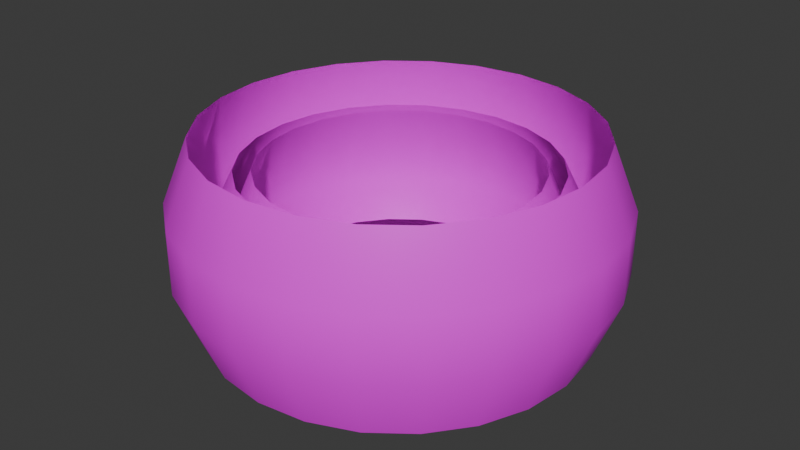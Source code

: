 # Source: test_wheel_effects.blend  (saved by Blender 4.0.36; exported with 4.5.12 LTS)
import bpy
from mathutils import Matrix  # noqa: F401  (used for matrix-valued properties, if any)

bpy.ops.wm.read_factory_settings(use_empty=True)
scene = bpy.context.scene
scene.name = 'Scene'

# ---- collections
col_wheel = bpy.data.collections.new('Wheel'); scene.collection.children.link(col_wheel)
col_effects = bpy.data.collections.new('Effects'); scene.collection.children.link(col_effects)

# ---- images (referenced by path relative to the original .blend; pixels are not part of the script)
import os
ASSET_DIR = os.environ.get("B2B_ASSET_DIR", "")  # directory of the original .blend (textures are referenced by path, not embedded)
HERE = os.path.dirname(os.path.abspath(__file__))  # packed textures are extracted next to this script under _unpacked/

def load_image(name, relpath, width, height, colorspace="sRGB"):
    """Load a texture the original file referenced (path relative to the .blend, or extracted next to this script)."""
    p = next((c for c in (os.path.join(HERE, relpath), os.path.join(ASSET_DIR, relpath)) if relpath and os.path.exists(c)), "")
    if p:
        img = bpy.data.images.load(p, check_existing=True)
        img.name = name
    else:  # same state as the original file: an image datablock whose file is absent (Cycles renders it pink)
        img = bpy.data.images.new(name, width, height)
        img.source = "FILE"
        img.filepath = "//" + (relpath or name)
    img.colorspace_settings.name = colorspace
    return img
img_test_lightning_condensed_png = load_image('test_lightning_condensed.png', 'test_lightning_condensed.png', 1024, 1024, 'sRGB')
img_wheel_shell_bonus_lines_png = load_image('wheel_shell_bonus_lines.png', 'wheel_shell_bonus_lines.png', 1024, 1024, 'sRGB')
img_wheel_shell_bonus_clouds_png = load_image('wheel_shell_bonus_clouds.png', 'wheel_shell_bonus_clouds.png', 1024, 1024, 'sRGB')

# ---- materials (node trees are filled in below, after node groups)
mat_mat_wheel_rubber = bpy.data.materials.new('mat_wheel_rubber')
mat_mat_wheel_rubber.use_transparent_shadow = False
mat_mat_wheel_metal_dark = bpy.data.materials.new('mat_wheel_metal_dark')
mat_mat_wheel_metal_dark.use_transparent_shadow = False
mat_mat_metal_wheel_light = bpy.data.materials.new('mat_metal_wheel_light')
mat_mat_metal_wheel_light.use_transparent_shadow = False
mat_mat_wheel_lightning = bpy.data.materials.new('mat_wheel_lightning')
mat_mat_wheel_lightning.surface_render_method = 'BLENDED'
mat_mat_wheel_lightning.blend_method = 'BLEND'
mat_mat_wheel_lightning.use_backface_culling = True
mat_mat_wheel_lightning.use_transparent_shadow = False
mat_mat_wheel_lightning_lines = bpy.data.materials.new('mat_wheel_lightning_lines')
mat_mat_wheel_lightning_lines.surface_render_method = 'BLENDED'
mat_mat_wheel_lightning_lines.blend_method = 'BLEND'
mat_mat_wheel_lightning_lines.use_backface_culling = True
mat_mat_wheel_lightning_lines.use_transparent_shadow = False
mat_mat_wheel_lightning_clouds = bpy.data.materials.new('mat_wheel_lightning_clouds')
mat_mat_wheel_lightning_clouds.surface_render_method = 'BLENDED'
mat_mat_wheel_lightning_clouds.blend_method = 'BLEND'
mat_mat_wheel_lightning_clouds.use_backface_culling = True
mat_mat_wheel_lightning_clouds.use_transparent_shadow = False

# ---- node groups
ng_auto_smooth = bpy.data.node_groups.new('Auto Smooth', 'GeometryNodeTree')
_s = ng_auto_smooth.interface.new_socket(name='Geometry', in_out='OUTPUT', socket_type='NodeSocketGeometry')
_s = ng_auto_smooth.interface.new_socket(name='Geometry', in_out='INPUT', socket_type='NodeSocketGeometry')
_s = ng_auto_smooth.interface.new_socket(name='Angle', in_out='INPUT', socket_type='NodeSocketFloat')
_s.subtype = 'ANGLE'
_s.min_value = 0.0
_s.max_value = 3.142
ng_auto_smooth.is_modifier = True
_N = ng_auto_smooth.nodes; _L = ng_auto_smooth.links
n0 = _N.new('NodeGroupOutput'); n0.name = 'Group Output'; n0.location = (480, -100)
n1 = _N.new('NodeGroupInput'); n1.name = 'Group Input'; n1.location = (-420, -300)
n2 = _N.new('NodeGroupInput'); n2.name = 'Group Input.001'; n2.location = (-60, -100)
n3 = _N.new('GeometryNodeSetShadeSmooth'); n3.name = 'Set Shade Smooth'; n3.location = (120, -100)
n3.domain = 'EDGE'
n4 = _N.new('GeometryNodeSetShadeSmooth'); n4.name = 'Set Shade Smooth.001'; n4.location = (300, -100)
n5 = _N.new('GeometryNodeInputMeshEdgeAngle'); n5.name = 'Edge Angle'; n5.location = (-420, -220)
n6 = _N.new('GeometryNodeInputEdgeSmooth'); n6.name = 'Is Edge Smooth'; n6.location = (-60, -160)
n7 = _N.new('GeometryNodeInputShadeSmooth'); n7.name = 'Is Face Smooth'; n7.location = (-240, -340)
n8 = _N.new('FunctionNodeBooleanMath'); n8.name = 'Boolean Math'; n8.location = (-60, -220)
n9 = _N.new('FunctionNodeCompare'); n9.name = 'Compare'; n9.location = (-240, -180)
n9.operation = 'LESS_EQUAL'
_L.new(n5.outputs[0], n9.inputs[0])
_L.new(n4.outputs[0], n0.inputs[0])
_L.new(n1.outputs[1], n9.inputs[1])
_L.new(n9.outputs[0], n8.inputs[0])
_L.new(n7.outputs[0], n8.inputs[1])
_L.new(n2.outputs[0], n3.inputs[0])
_L.new(n6.outputs[0], n3.inputs[1])
_L.new(n3.outputs[0], n4.inputs[0])
_L.new(n8.outputs[0], n3.inputs[2])
n0.is_active_output = True

# ---- material node trees
mat_mat_wheel_rubber.use_nodes = True; mat_mat_wheel_rubber.node_tree.nodes.clear()
_N = mat_mat_wheel_rubber.node_tree.nodes; _L = mat_mat_wheel_rubber.node_tree.links
n0 = _N.new('ShaderNodeBsdfPrincipled'); n0.name = 'Principled BSDF'; n0.location = (10, 300)
n0.inputs[0].default_value = (0.0, 0.0, 0.008358, 1.0)
n0.inputs[3].default_value = 1.45
n1 = _N.new('ShaderNodeOutputMaterial'); n1.name = 'Material Output'; n1.location = (300, 300)
_L.new(n0.outputs[0], n1.inputs[0])
n1.is_active_output = True
mat_mat_wheel_metal_dark.use_nodes = True; mat_mat_wheel_metal_dark.node_tree.nodes.clear()
_N = mat_mat_wheel_metal_dark.node_tree.nodes; _L = mat_mat_wheel_metal_dark.node_tree.links
n0 = _N.new('ShaderNodeBsdfPrincipled'); n0.name = 'Principled BSDF'; n0.location = (10, 300)
n0.inputs[0].default_value = (0.1021, 0.04653, 0.01361, 1.0)
n0.inputs[3].default_value = 1.45
n1 = _N.new('ShaderNodeOutputMaterial'); n1.name = 'Material Output'; n1.location = (300, 300)
_L.new(n0.outputs[0], n1.inputs[0])
n1.is_active_output = True
mat_mat_metal_wheel_light.use_nodes = True; mat_mat_metal_wheel_light.node_tree.nodes.clear()
_N = mat_mat_metal_wheel_light.node_tree.nodes; _L = mat_mat_metal_wheel_light.node_tree.links
n0 = _N.new('ShaderNodeBsdfPrincipled'); n0.name = 'Principled BSDF'; n0.location = (10, 300)
n0.inputs[0].default_value = (0.1802, 0.1209, 0.08481, 1.0)
n0.inputs[3].default_value = 1.45
n1 = _N.new('ShaderNodeOutputMaterial'); n1.name = 'Material Output'; n1.location = (300, 300)
_L.new(n0.outputs[0], n1.inputs[0])
n1.is_active_output = True
mat_mat_wheel_lightning.use_nodes = True; mat_mat_wheel_lightning.node_tree.nodes.clear()
_N = mat_mat_wheel_lightning.node_tree.nodes; _L = mat_mat_wheel_lightning.node_tree.links
n0 = _N.new('ShaderNodeBsdfPrincipled'); n0.name = 'Principled BSDF'; n0.location = (10, 300)
n0.inputs[3].default_value = 1.45
n1 = _N.new('ShaderNodeOutputMaterial'); n1.name = 'Material Output'; n1.location = (300, 300)
n2 = _N.new('ShaderNodeTexImage'); n2.name = 'Image Texture'; n2.location = (-358, 193)
n2.image = img_test_lightning_condensed_png
_L.new(n0.outputs[0], n1.inputs[0])
_L.new(n2.outputs[0], n0.inputs[0])
_L.new(n2.outputs[1], n0.inputs[4])
n1.is_active_output = True
mat_mat_wheel_lightning_lines.use_nodes = True; mat_mat_wheel_lightning_lines.node_tree.nodes.clear()
_N = mat_mat_wheel_lightning_lines.node_tree.nodes; _L = mat_mat_wheel_lightning_lines.node_tree.links
n0 = _N.new('ShaderNodeBsdfPrincipled'); n0.name = 'Principled BSDF'; n0.location = (10, 300)
n0.inputs[3].default_value = 1.45
n1 = _N.new('ShaderNodeOutputMaterial'); n1.name = 'Material Output'; n1.location = (300, 300)
n2 = _N.new('ShaderNodeTexImage'); n2.name = 'Image Texture'; n2.location = (-358, 193)
n2.image = img_wheel_shell_bonus_lines_png
_L.new(n0.outputs[0], n1.inputs[0])
_L.new(n2.outputs[0], n0.inputs[0])
_L.new(n2.outputs[1], n0.inputs[4])
n1.is_active_output = True
mat_mat_wheel_lightning_clouds.use_nodes = True; mat_mat_wheel_lightning_clouds.node_tree.nodes.clear()
_N = mat_mat_wheel_lightning_clouds.node_tree.nodes; _L = mat_mat_wheel_lightning_clouds.node_tree.links
n0 = _N.new('ShaderNodeBsdfPrincipled'); n0.name = 'Principled BSDF'; n0.location = (10, 300)
n0.inputs[3].default_value = 1.45
n1 = _N.new('ShaderNodeOutputMaterial'); n1.name = 'Material Output'; n1.location = (300, 300)
n2 = _N.new('ShaderNodeTexImage'); n2.name = 'Image Texture'; n2.location = (-358, 193)
n2.image = img_wheel_shell_bonus_clouds_png
_L.new(n0.outputs[0], n1.inputs[0])
_L.new(n2.outputs[0], n0.inputs[0])
_L.new(n2.outputs[1], n0.inputs[4])
n1.is_active_output = True

# ---- world
world_world = bpy.data.worlds.new('World'); scene.world = world_world
world_world.use_nodes = True; world_world.node_tree.nodes.clear()
_N = world_world.node_tree.nodes; _L = world_world.node_tree.links
n0 = _N.new('ShaderNodeOutputWorld'); n0.name = 'World Output'; n0.location = (300, 300)
n1 = _N.new('ShaderNodeBackground'); n1.name = 'Background'; n1.location = (10, 300)
n1.inputs[0].default_value = (0.05088, 0.05088, 0.05088, 1.0)
_L.new(n1.outputs[0], n0.inputs[0])
n0.is_active_output = True
world_world.color = (0.05088, 0.05088, 0.05088)
world_world.use_sun_shadow = False
world_world.sun_shadow_jitter_overblur = 0.0

# ---- meshes
me_cylinder_001 = bpy.data.meshes.new('Cylinder.001')
me_cylinder_001.from_pydata([(0.0, 1.0, -0.35), (0.0, 1.0, 0.35), (0.2588, 0.9659, -0.35), (0.2588, 0.9659, 0.35), (0.5, 0.866, -0.35), (0.5, 0.866, 0.35), (0.7071, 0.7071, -0.35), (0.7071, 0.7071, 0.35), (0.866, 0.5, -0.35), (0.866, 0.5, 0.35), (0.9659, 0.2588, -0.35), (0.9659, 0.2588, 0.35), (1.0, 0.0, -0.35), (1.0, 0.0, 0.35), (0.9659, -0.2588, -0.35), (0.9659, -0.2588, 0.35), (0.866, -0.5, -0.35), (0.866, -0.5, 0.35), (0.7071, -0.7071, -0.35), (0.7071, -0.7071, 0.35), (0.5, -0.866, -0.35), (0.5, -0.866, 0.35), (0.2588, -0.9659, -0.35), (0.2588, -0.9659, 0.35), (0.0, -1.0, -0.35), (0.0, -1.0, 0.35), (-0.2588, -0.9659, -0.35), (-0.2588, -0.9659, 0.35), (-0.5, -0.866, -0.35), (-0.5, -0.866, 0.35), (-0.7071, -0.7071, -0.35), (-0.7071, -0.7071, 0.35), (-0.866, -0.5, -0.35), (-0.866, -0.5, 0.35), (-0.9659, -0.2588, -0.35), (-0.9659, -0.2588, 0.35), (-1.0, 0.0, -0.35), (-1.0, 0.0, 0.35), (-0.9659, 0.2588, -0.35), (-0.9659, 0.2588, 0.35), (-0.866, 0.5, -0.35), (-0.866, 0.5, 0.35), (-0.7071, 0.7071, -0.35), (-0.7071, 0.7071, 0.35), (-0.5, 0.866, -0.35), (-0.5, 0.866, 0.35), (-0.2588, 0.9659, -0.35), (-0.2588, 0.9659, 0.35), (0.01566, 1.119, -0.03987), (0.0, 1.0, -0.35), (0.01356, 1.103, -0.1949), (0.007832, 1.059, -0.3085), (0.2588, 0.9659, -0.35), (0.2745, 1.085, -0.03987), (0.2667, 1.025, -0.3085), (0.2724, 1.069, -0.1949), (0.2745, 1.085, 0.03987), (0.2588, 0.9659, 0.35), (0.2724, 1.069, 0.1949), (0.2667, 1.025, 0.3085), (0.0, 1.0, 0.35), (0.01566, 1.119, 0.03987), (0.007832, 1.059, 0.3085), (0.01356, 1.103, 0.1949), (0.5731, 0.9612, -0.03987), (0.5, 0.866, -0.35), (0.5633, 0.9485, -0.1949), (0.5365, 0.9136, -0.3085), (0.7071, 0.7071, -0.35), (0.7802, 0.8023, -0.03987), (0.7436, 0.7547, -0.3085), (0.7704, 0.7896, -0.1949), (0.7802, 0.8023, 0.03987), (0.7071, 0.7071, 0.35), (0.7704, 0.7896, 0.1949), (0.7436, 0.7547, 0.3085), (0.5, 0.866, 0.35), (0.5731, 0.9612, 0.03987), (0.5365, 0.9136, 0.3085), (0.5633, 0.9485, 0.1949), (0.9769, 0.5459, -0.03987), (0.866, 0.5, -0.35), (0.962, 0.5398, -0.1949), (0.9215, 0.523, -0.3085), (0.9659, 0.2588, -0.35), (1.077, 0.3047, -0.03987), (1.021, 0.2818, -0.3085), (1.062, 0.2986, -0.1949), (1.077, 0.3047, 0.03987), (0.9659, 0.2588, 0.35), (1.062, 0.2986, 0.1949), (1.021, 0.2818, 0.3085), (0.866, 0.5, 0.35), (0.9769, 0.5459, 0.03987), (0.9215, 0.523, 0.3085), (0.962, 0.5398, 0.1949), (1.119, -0.01566, -0.03987), (1.0, 0.0, -0.35), (1.103, -0.01356, -0.1949), (1.059, -0.007832, -0.3085), (0.9659, -0.2588, -0.35), (1.085, -0.2745, -0.03987), (1.025, -0.2667, -0.3085), (1.069, -0.2724, -0.1949), (1.085, -0.2745, 0.03987), (0.9659, -0.2588, 0.35), (1.069, -0.2724, 0.1949), (1.025, -0.2667, 0.3085), (1.0, 0.0, 0.35), (1.119, -0.01566, 0.03987), (1.059, -0.007832, 0.3085), (1.103, -0.01356, 0.1949), (0.9612, -0.5731, -0.03987), (0.866, -0.5, -0.35), (0.9485, -0.5633, -0.1949), (0.9136, -0.5365, -0.3085), (0.7071, -0.7071, -0.35), (0.8023, -0.7802, -0.03987), (0.7547, -0.7436, -0.3085), (0.7896, -0.7704, -0.1949), (0.8023, -0.7802, 0.03987), (0.7071, -0.7071, 0.35), (0.7896, -0.7704, 0.1949), (0.7547, -0.7436, 0.3085), (0.866, -0.5, 0.35), (0.9612, -0.5731, 0.03987), (0.9136, -0.5365, 0.3085), (0.9485, -0.5633, 0.1949), (0.5459, -0.9769, -0.03987), (0.5, -0.866, -0.35), (0.5398, -0.962, -0.1949), (0.523, -0.9215, -0.3085), (0.2588, -0.9659, -0.35), (0.3047, -1.077, -0.03987), (0.2818, -1.021, -0.3085), (0.2986, -1.062, -0.1949), (0.3047, -1.077, 0.03987), (0.2588, -0.9659, 0.35), (0.2986, -1.062, 0.1949), (0.2818, -1.021, 0.3085), (0.5, -0.866, 0.35), (0.5459, -0.9769, 0.03987), (0.523, -0.9215, 0.3085), (0.5398, -0.962, 0.1949), (-0.01566, -1.119, -0.03987), (0.0, -1.0, -0.35), (-0.01356, -1.103, -0.1949), (-0.007832, -1.059, -0.3085), (-0.2588, -0.9659, -0.35), (-0.2745, -1.085, -0.03987), (-0.2667, -1.025, -0.3085), (-0.2724, -1.069, -0.1949), (-0.2745, -1.085, 0.03987), (-0.2588, -0.9659, 0.35), (-0.2724, -1.069, 0.1949), (-0.2667, -1.025, 0.3085), (0.0, -1.0, 0.35), (-0.01566, -1.119, 0.03987), (-0.007832, -1.059, 0.3085), (-0.01356, -1.103, 0.1949), (-0.5731, -0.9612, -0.03987), (-0.5, -0.866, -0.35), (-0.5633, -0.9485, -0.1949), (-0.5365, -0.9136, -0.3085), (-0.7071, -0.7071, -0.35), (-0.7802, -0.8023, -0.03987), (-0.7436, -0.7547, -0.3085), (-0.7704, -0.7896, -0.1949), (-0.7802, -0.8023, 0.03987), (-0.7071, -0.7071, 0.35), (-0.7704, -0.7896, 0.1949), (-0.7436, -0.7547, 0.3085), (-0.5, -0.866, 0.35), (-0.5731, -0.9612, 0.03987), (-0.5365, -0.9136, 0.3085), (-0.5633, -0.9485, 0.1949), (-0.9769, -0.5459, -0.03987), (-0.866, -0.5, -0.35), (-0.962, -0.5398, -0.1949), (-0.9215, -0.523, -0.3085), (-0.9659, -0.2588, -0.35), (-1.077, -0.3047, -0.03987), (-1.021, -0.2818, -0.3085), (-1.062, -0.2986, -0.1949), (-1.077, -0.3047, 0.03987), (-0.9659, -0.2588, 0.35), (-1.062, -0.2986, 0.1949), (-1.021, -0.2818, 0.3085), (-0.866, -0.5, 0.35), (-0.9769, -0.5459, 0.03987), (-0.9215, -0.523, 0.3085), (-0.962, -0.5398, 0.1949), (-1.119, 0.01566, -0.03987), (-1.0, 0.0, -0.35), (-1.103, 0.01356, -0.1949), (-1.059, 0.007832, -0.3085), (-0.9659, 0.2588, -0.35), (-1.085, 0.2745, -0.03987), (-1.025, 0.2667, -0.3085), (-1.069, 0.2724, -0.1949), (-1.085, 0.2745, 0.03987), (-0.9659, 0.2588, 0.35), (-1.069, 0.2724, 0.1949), (-1.025, 0.2667, 0.3085), (-1.0, 0.0, 0.35), (-1.119, 0.01566, 0.03987), (-1.059, 0.007832, 0.3085), (-1.103, 0.01356, 0.1949), (-0.9612, 0.5731, -0.03987), (-0.866, 0.5, -0.35), (-0.9485, 0.5633, -0.1949), (-0.9136, 0.5365, -0.3085), (-0.7071, 0.7071, -0.35), (-0.8023, 0.7802, -0.03987), (-0.7547, 0.7436, -0.3085), (-0.7896, 0.7704, -0.1949), (-0.8023, 0.7802, 0.03987), (-0.7071, 0.7071, 0.35), (-0.7896, 0.7704, 0.1949), (-0.7547, 0.7436, 0.3085), (-0.866, 0.5, 0.35), (-0.9612, 0.5731, 0.03987), (-0.9136, 0.5365, 0.3085), (-0.9485, 0.5633, 0.1949), (-0.5459, 0.9769, -0.03987), (-0.5, 0.866, -0.35), (-0.5398, 0.962, -0.1949), (-0.523, 0.9215, -0.3085), (-0.2588, 0.9659, -0.35), (-0.3047, 1.077, -0.03987), (-0.2818, 1.021, -0.3085), (-0.2986, 1.062, -0.1949), (-0.3047, 1.077, 0.03987), (-0.2588, 0.9659, 0.35), (-0.2986, 1.062, 0.1949), (-0.2818, 1.021, 0.3085), (-0.5, 0.866, 0.35), (-0.5459, 0.9769, 0.03987), (-0.523, 0.9215, 0.3085), (-0.5398, 0.962, 0.1949), (0.0, 0.9058, -0.4434), (0.0, 0.9058, 0.4434), (0.2344, 0.8749, -0.4434), (0.2344, 0.8749, 0.4434), (0.4529, 0.7844, -0.4434), (0.4529, 0.7844, 0.4434), (0.6405, 0.6405, -0.4434), (0.6405, 0.6405, 0.4434), (0.7844, 0.4529, -0.4434), (0.7844, 0.4529, 0.4434), (0.8749, 0.2344, -0.4434), (0.8749, 0.2344, 0.4434), (0.9058, 0.0, -0.4434), (0.9058, 0.0, 0.4434), (0.8749, -0.2344, -0.4434), (0.8749, -0.2344, 0.4434), (0.7844, -0.4529, -0.4434), (0.7844, -0.4529, 0.4434), (0.6405, -0.6405, -0.4434), (0.6405, -0.6405, 0.4434), (0.4529, -0.7844, -0.4434), (0.4529, -0.7844, 0.4434), (0.2344, -0.8749, -0.4434), (0.2344, -0.8749, 0.4434), (0.0, -0.9058, -0.4434), (0.0, -0.9058, 0.4434), (-0.2344, -0.8749, -0.4434), (-0.2344, -0.8749, 0.4434), (-0.4529, -0.7844, -0.4434), (-0.4529, -0.7844, 0.4434), (-0.6405, -0.6405, -0.4434), (-0.6405, -0.6405, 0.4434), (-0.7844, -0.4529, -0.4434), (-0.7844, -0.4529, 0.4434), (-0.8749, -0.2344, -0.4434), (-0.8749, -0.2344, 0.4434), (-0.9058, 0.0, -0.4434), (-0.9058, 0.0, 0.4434), (-0.8749, 0.2344, -0.4434), (-0.8749, 0.2344, 0.4434), (-0.7844, 0.4529, -0.4434), (-0.7844, 0.4529, 0.4434), (-0.6405, 0.6405, -0.4434), (-0.6405, 0.6405, 0.4434), (-0.4529, 0.7844, -0.4434), (-0.4529, 0.7844, 0.4434), (-0.2344, 0.8749, -0.4434), (-0.2344, 0.8749, 0.4434), (0.1988, 0.7418, -0.5), (-9.313e-10, 0.768, -0.5), (9.313e-10, 0.768, 0.5), (0.1988, 0.7418, 0.5), (0.384, 0.6651, -0.5), (0.384, 0.6651, 0.5), (0.5431, 0.5431, -0.5), (0.5431, 0.5431, 0.5), (0.6651, 0.384, -0.5), (0.6651, 0.384, 0.5), (0.7418, 0.1988, -0.5), (0.7418, 0.1988, 0.5), (0.768, 9.313e-10, -0.5), (0.768, -9.313e-10, 0.5), (0.7418, -0.1988, -0.5), (0.7418, -0.1988, 0.5), (0.6651, -0.384, -0.5), (0.6651, -0.384, 0.5), (0.5431, -0.5431, -0.5), (0.5431, -0.5431, 0.5), (0.384, -0.6651, -0.5), (0.384, -0.6651, 0.5), (0.1988, -0.7418, -0.5), (0.1988, -0.7418, 0.5), (9.313e-10, -0.768, -0.5), (-9.313e-10, -0.768, 0.5), (-0.1988, -0.7418, -0.5), (-0.1988, -0.7418, 0.5), (-0.384, -0.6651, -0.5), (-0.384, -0.6651, 0.5), (-0.5431, -0.5431, -0.5), (-0.5431, -0.5431, 0.5), (-0.6651, -0.384, -0.5), (-0.6651, -0.384, 0.5), (-0.7418, -0.1988, -0.5), (-0.7418, -0.1988, 0.5), (-0.768, -9.313e-10, -0.5), (-0.768, 9.313e-10, 0.5), (-0.7418, 0.1988, -0.5), (-0.7418, 0.1988, 0.5), (-0.6651, 0.384, -0.5), (-0.6651, 0.384, 0.5), (-0.5431, 0.5431, -0.5), (-0.5431, 0.5431, 0.5), (-0.384, 0.6651, -0.5), (-0.384, 0.6651, 0.5), (-0.1988, 0.7418, -0.5), (-0.1988, 0.7418, 0.5), (-7.963e-10, 0.6035, -0.475), (-8.382e-10, 0.6262, -0.5), (8.382e-10, 0.6262, 0.5), (7.963e-10, 0.6035, 0.475), (0.1621, 0.6049, -0.5), (0.1562, 0.5829, -0.475), (0.1562, 0.5829, 0.475), (0.1621, 0.6049, 0.5), (0.3131, 0.5423, -0.5), (0.3018, 0.5227, -0.475), (0.3018, 0.5227, 0.475), (0.3131, 0.5423, 0.5), (0.4428, 0.4428, -0.5), (0.4267, 0.4267, -0.475), (0.4267, 0.4267, 0.475), (0.4428, 0.4428, 0.5), (0.5423, 0.3131, -0.5), (0.5227, 0.3018, -0.475), (0.5227, 0.3018, 0.475), (0.5423, 0.3131, 0.5), (0.6049, 0.1621, -0.5), (0.5829, 0.1562, -0.475), (0.5829, 0.1562, 0.475), (0.6049, 0.1621, 0.5), (0.6262, 8.382e-10, -0.5), (0.6035, 7.963e-10, -0.475), (0.6035, -7.963e-10, 0.475), (0.6262, -8.382e-10, 0.5), (0.6049, -0.1621, -0.5), (0.5829, -0.1562, -0.475), (0.5829, -0.1562, 0.475), (0.6049, -0.1621, 0.5), (0.5423, -0.3131, -0.5), (0.5227, -0.3018, -0.475), (0.5227, -0.3018, 0.475), (0.5423, -0.3131, 0.5), (0.4428, -0.4428, -0.5), (0.4267, -0.4267, -0.475), (0.4267, -0.4267, 0.475), (0.4428, -0.4428, 0.5), (0.3131, -0.5423, -0.5), (0.3018, -0.5227, -0.475), (0.3018, -0.5227, 0.475), (0.3131, -0.5423, 0.5), (0.1621, -0.6049, -0.5), (0.1562, -0.5829, -0.475), (0.1562, -0.5829, 0.475), (0.1621, -0.6049, 0.5), (8.382e-10, -0.6262, -0.5), (7.963e-10, -0.6035, -0.475), (-7.963e-10, -0.6035, 0.475), (-8.382e-10, -0.6262, 0.5), (-0.1621, -0.6049, -0.5), (-0.1562, -0.5829, -0.475), (-0.1562, -0.5829, 0.475), (-0.1621, -0.6049, 0.5), (-0.3131, -0.5423, -0.5), (-0.3018, -0.5227, -0.475), (-0.3018, -0.5227, 0.475), (-0.3131, -0.5423, 0.5), (-0.4428, -0.4428, -0.5), (-0.4267, -0.4267, -0.475), (-0.4267, -0.4267, 0.475), (-0.4428, -0.4428, 0.5), (-0.5423, -0.3131, -0.5), (-0.5227, -0.3018, -0.475), (-0.5227, -0.3018, 0.475), (-0.5423, -0.3131, 0.5), (-0.6049, -0.1621, -0.5), (-0.5829, -0.1562, -0.475), (-0.5829, -0.1562, 0.475), (-0.6049, -0.1621, 0.5), (-0.6262, -8.382e-10, -0.5), (-0.6035, -7.963e-10, -0.475), (-0.6035, 7.963e-10, 0.475), (-0.6262, 8.382e-10, 0.5), (-0.6049, 0.1621, -0.5), (-0.5829, 0.1562, -0.475), (-0.5829, 0.1562, 0.475), (-0.6049, 0.1621, 0.5), (-0.5423, 0.3131, -0.5), (-0.5227, 0.3018, -0.475), (-0.5227, 0.3018, 0.475), (-0.5423, 0.3131, 0.5), (-0.4428, 0.4428, -0.5), (-0.4267, 0.4267, -0.475), (-0.4267, 0.4267, 0.475), (-0.4428, 0.4428, 0.5), (-0.3131, 0.5423, -0.5), (-0.3018, 0.5227, -0.475), (-0.3018, 0.5227, 0.475), (-0.3131, 0.5423, 0.5), (-0.1621, 0.6049, -0.5), (-0.1562, 0.5829, -0.475), (-0.1562, 0.5829, 0.475), (-0.1621, 0.6049, 0.5)], [], [(46, 47, 1, 0), (3, 2, 52, 54, 55, 53, 56, 58, 59, 57), (6, 7, 9, 8), (19, 18, 116, 118, 119, 117, 120, 122, 123, 121), (10, 11, 13, 12), (34, 32, 177, 180), (14, 15, 17, 16), (26, 24, 145, 148), (18, 19, 21, 20), (21, 23, 137, 140), (22, 23, 25, 24), (23, 22, 132, 134, 135, 133, 136, 138, 139, 137), (26, 27, 29, 28), (38, 36, 193, 196), (30, 31, 33, 32), (22, 20, 129, 132), (34, 35, 37, 36), (27, 26, 148, 150, 151, 149, 152, 154, 155, 153), (38, 39, 41, 40), (42, 40, 209, 212), (42, 43, 45, 44), (17, 19, 121, 124), (2, 3, 5, 4), (2, 4, 244, 242), (47, 46, 228, 230, 231, 229, 232, 234, 235, 233), (427, 431, 335, 333), (338, 343, 291, 290), (5, 3, 243, 245), (4, 6, 246, 244), (7, 5, 245, 247), (6, 8, 248, 246), (9, 7, 247, 249), (8, 10, 250, 248), (11, 9, 249, 251), (10, 12, 252, 250), (13, 11, 251, 253), (12, 14, 254, 252), (15, 13, 253, 255), (14, 16, 256, 254), (17, 15, 255, 257), (16, 18, 258, 256), (19, 17, 257, 259), (18, 20, 260, 258), (21, 19, 259, 261), (20, 22, 262, 260), (23, 21, 261, 263), (22, 24, 264, 262), (25, 23, 263, 265), (24, 26, 266, 264), (27, 25, 265, 267), (26, 28, 268, 266), (29, 27, 267, 269), (28, 30, 270, 268), (31, 29, 269, 271), (30, 32, 272, 270), (33, 31, 271, 273), (32, 34, 274, 272), (35, 33, 273, 275), (34, 36, 276, 274), (37, 35, 275, 277), (36, 38, 278, 276), (39, 37, 277, 279), (38, 40, 280, 278), (41, 39, 279, 281), (40, 42, 282, 280), (43, 41, 281, 283), (42, 44, 284, 282), (45, 43, 283, 285), (44, 46, 286, 284), (47, 45, 285, 287), (0, 2, 242, 240), (3, 1, 241, 243), (1, 47, 287, 241), (4, 5, 76, 78, 79, 77, 64, 66, 67, 65), (8, 9, 92, 94, 95, 93, 80, 82, 83, 81), (12, 13, 108, 110, 111, 109, 96, 98, 99, 97), (16, 17, 124, 126, 127, 125, 112, 114, 115, 113), (20, 21, 140, 142, 143, 141, 128, 130, 131, 129), (24, 25, 156, 158, 159, 157, 144, 146, 147, 145), (28, 29, 172, 174, 175, 173, 160, 162, 163, 161), (32, 33, 188, 190, 191, 189, 176, 178, 179, 177), (36, 37, 204, 206, 207, 205, 192, 194, 195, 193), (40, 41, 220, 222, 223, 221, 208, 210, 211, 209), (44, 45, 236, 238, 239, 237, 224, 226, 227, 225), (0, 1, 60, 62, 63, 61, 48, 50, 51, 49), (25, 27, 153, 156), (1, 3, 57, 60), (30, 28, 161, 164), (96, 109, 104, 101), (31, 30, 164, 166, 167, 165, 168, 170, 171, 169), (45, 47, 233, 236), (144, 157, 152, 149), (29, 31, 169, 172), (80, 93, 88, 85), (7, 6, 68, 70, 71, 69, 72, 74, 75, 73), (224, 237, 232, 229), (35, 34, 180, 182, 183, 181, 184, 186, 187, 185), (128, 141, 136, 133), (5, 7, 73, 76), (64, 77, 72, 69), (48, 61, 56, 53), (33, 35, 185, 188), (208, 221, 216, 213), (11, 10, 84, 86, 87, 85, 88, 90, 91, 89), (112, 125, 120, 117), (39, 38, 196, 198, 199, 197, 200, 202, 203, 201), (9, 11, 89, 92), (192, 205, 200, 197), (37, 39, 201, 204), (14, 12, 97, 100), (15, 14, 100, 102, 103, 101, 104, 106, 107, 105), (43, 42, 212, 214, 215, 213, 216, 218, 219, 217), (176, 189, 184, 181), (13, 15, 105, 108), (10, 8, 81, 84), (6, 4, 65, 68), (41, 43, 217, 220), (46, 44, 225, 228), (18, 16, 113, 116), (160, 173, 168, 165), (48, 53, 55, 50), (50, 55, 54, 51), (51, 54, 52, 49), (56, 61, 63, 58), (58, 63, 62, 59), (59, 62, 60, 57), (64, 69, 71, 66), (66, 71, 70, 67), (67, 70, 68, 65), (72, 77, 79, 74), (74, 79, 78, 75), (75, 78, 76, 73), (80, 85, 87, 82), (82, 87, 86, 83), (83, 86, 84, 81), (88, 93, 95, 90), (90, 95, 94, 91), (91, 94, 92, 89), (96, 101, 103, 98), (98, 103, 102, 99), (99, 102, 100, 97), (104, 109, 111, 106), (106, 111, 110, 107), (107, 110, 108, 105), (112, 117, 119, 114), (114, 119, 118, 115), (115, 118, 116, 113), (120, 125, 127, 122), (122, 127, 126, 123), (123, 126, 124, 121), (128, 133, 135, 130), (130, 135, 134, 131), (131, 134, 132, 129), (136, 141, 143, 138), (138, 143, 142, 139), (139, 142, 140, 137), (144, 149, 151, 146), (146, 151, 150, 147), (147, 150, 148, 145), (152, 157, 159, 154), (154, 159, 158, 155), (155, 158, 156, 153), (160, 165, 167, 162), (162, 167, 166, 163), (163, 166, 164, 161), (168, 173, 175, 170), (170, 175, 174, 171), (171, 174, 172, 169), (176, 181, 183, 178), (178, 183, 182, 179), (179, 182, 180, 177), (184, 189, 191, 186), (186, 191, 190, 187), (187, 190, 188, 185), (192, 197, 199, 194), (194, 199, 198, 195), (195, 198, 196, 193), (200, 205, 207, 202), (202, 207, 206, 203), (203, 206, 204, 201), (208, 213, 215, 210), (210, 215, 214, 211), (211, 214, 212, 209), (216, 221, 223, 218), (218, 223, 222, 219), (219, 222, 220, 217), (224, 229, 231, 226), (226, 231, 230, 227), (227, 230, 228, 225), (232, 237, 239, 234), (234, 239, 238, 235), (235, 238, 236, 233), (2, 0, 49, 52), (288, 289, 240, 242), (290, 291, 243, 241), (292, 288, 242, 244), (291, 293, 245, 243), (294, 292, 244, 246), (293, 295, 247, 245), (296, 294, 246, 248), (295, 297, 249, 247), (298, 296, 248, 250), (297, 299, 251, 249), (300, 298, 250, 252), (299, 301, 253, 251), (302, 300, 252, 254), (301, 303, 255, 253), (304, 302, 254, 256), (303, 305, 257, 255), (306, 304, 256, 258), (305, 307, 259, 257), (308, 306, 258, 260), (307, 309, 261, 259), (310, 308, 260, 262), (309, 311, 263, 261), (312, 310, 262, 264), (311, 313, 265, 263), (314, 312, 264, 266), (313, 315, 267, 265), (316, 314, 266, 268), (315, 317, 269, 267), (318, 316, 268, 270), (317, 319, 271, 269), (320, 318, 270, 272), (319, 321, 273, 271), (322, 320, 272, 274), (321, 323, 275, 273), (324, 322, 274, 276), (323, 325, 277, 275), (326, 324, 276, 278), (325, 327, 279, 277), (328, 326, 278, 280), (327, 329, 281, 279), (330, 328, 280, 282), (329, 331, 283, 281), (332, 330, 282, 284), (331, 333, 285, 283), (334, 332, 284, 286), (333, 335, 287, 285), (289, 334, 286, 240), (335, 290, 241, 287), (46, 0, 240, 286), (339, 430, 429, 336), (431, 338, 290, 335), (343, 347, 293, 291), (350, 346, 345, 349), (347, 351, 295, 293), (354, 350, 349, 353), (351, 355, 297, 295), (358, 354, 353, 357), (355, 359, 299, 297), (362, 358, 357, 361), (359, 363, 301, 299), (366, 362, 361, 365), (363, 367, 303, 301), (370, 366, 365, 369), (367, 371, 305, 303), (374, 370, 369, 373), (371, 375, 307, 305), (378, 374, 373, 377), (375, 379, 309, 307), (382, 378, 377, 381), (379, 383, 311, 309), (386, 382, 381, 385), (383, 387, 313, 311), (390, 386, 385, 389), (387, 391, 315, 313), (394, 390, 389, 393), (391, 395, 317, 315), (398, 394, 393, 397), (395, 399, 319, 317), (402, 398, 397, 401), (399, 403, 321, 319), (406, 402, 401, 405), (403, 407, 323, 321), (410, 406, 405, 409), (407, 411, 325, 323), (414, 410, 409, 413), (411, 415, 327, 325), (418, 414, 413, 417), (415, 419, 329, 327), (422, 418, 417, 421), (419, 423, 331, 329), (426, 422, 421, 425), (423, 427, 333, 331), (428, 424, 332, 334), (430, 426, 425, 429), (340, 337, 289, 288), (346, 342, 341, 345), (424, 420, 330, 332), (420, 416, 328, 330), (416, 412, 326, 328), (412, 408, 324, 326), (408, 404, 322, 324), (404, 400, 320, 322), (400, 396, 318, 320), (396, 392, 316, 318), (392, 388, 314, 316), (388, 384, 312, 314), (384, 380, 310, 312), (380, 376, 308, 310), (376, 372, 306, 308), (372, 368, 304, 306), (368, 364, 302, 304), (364, 360, 300, 302), (360, 356, 298, 300), (356, 352, 296, 298), (352, 348, 294, 296), (348, 344, 292, 294), (344, 340, 288, 292), (337, 428, 334, 289), (341, 336, 337, 340), (339, 342, 343, 338), (345, 341, 340, 344), (342, 346, 347, 343), (349, 345, 344, 348), (346, 350, 351, 347), (353, 349, 348, 352), (350, 354, 355, 351), (357, 353, 352, 356), (354, 358, 359, 355), (361, 357, 356, 360), (358, 362, 363, 359), (365, 361, 360, 364), (362, 366, 367, 363), (369, 365, 364, 368), (366, 370, 371, 367), (373, 369, 368, 372), (370, 374, 375, 371), (377, 373, 372, 376), (374, 378, 379, 375), (381, 377, 376, 380), (378, 382, 383, 379), (385, 381, 380, 384), (382, 386, 387, 383), (389, 385, 384, 388), (386, 390, 391, 387), (393, 389, 388, 392), (390, 394, 395, 391), (397, 393, 392, 396), (394, 398, 399, 395), (401, 397, 396, 400), (398, 402, 403, 399), (405, 401, 400, 404), (402, 406, 407, 403), (409, 405, 404, 408), (406, 410, 411, 407), (413, 409, 408, 412), (410, 414, 415, 411), (417, 413, 412, 416), (414, 418, 419, 415), (421, 417, 416, 420), (418, 422, 423, 419), (425, 421, 420, 424), (422, 426, 427, 423), (429, 425, 424, 428), (426, 430, 431, 427), (336, 429, 428, 337), (430, 339, 338, 431), (342, 339, 336, 341)])
me_cylinder_001.polygons.foreach_set('use_smooth', [True] * 360)
_uv = me_cylinder_001.uv_layers.new(name='UVMap')
_uv.uv.foreach_set('vector', [0.04167, 0.575, 0.04167, 0.925, -1.863e-07, 0.925, -1.863e-07, 0.575, 0.9583, 0.925, 0.9583, 0.575, 0.9583, 0.575, 0.9583, 0.5958, 0.9583, 0.6525, 0.9583, 0.7301, 0.9583, 0.7699, 0.9583, 0.8475, 0.9583, 0.9042, 0.9583, 0.925, 0.875, 0.575, 0.875, 0.925, 0.8333, 0.925, 0.8333, 0.575, 0.625, 0.925, 0.625, 0.575, 0.625, 0.575, 0.625, 0.5958, 0.625, 0.6525, 0.625, 0.7301, 0.625, 0.7699, 0.625, 0.8475, 0.625, 0.9042, 0.625, 0.925, 0.7917, 0.575, 0.7917, 0.925, 0.75, 0.925, 0.75, 0.575, 0.5182, 0.1879, 0.5422, 0.13, 0.5422, 0.13, 0.5182, 0.1879, 0.7083, 0.575, 0.7083, 0.925, 0.6667, 0.925, 0.6667, 0.575, 0.6879, 0.01818, 0.75, 0.01, 0.75, 0.01, 0.6879, 0.01818, 0.625, 0.575, 0.625, 0.925, 0.5833, 0.925, 0.5833, 0.575, 0.37, 0.04215, 0.3121, 0.01818, 0.3121, 0.01818, 0.37, 0.04215, 0.5417, 0.575, 0.5417, 0.925, 0.5, 0.925, 0.5, 0.575, 0.5417, 0.925, 0.5417, 0.575, 0.5417, 0.575, 0.5417, 0.5958, 0.5417, 0.6525, 0.5417, 0.7301, 0.5417, 0.7699, 0.5417, 0.8475, 0.5417, 0.9042, 0.5417, 0.925, 0.4583, 0.575, 0.4583, 0.925, 0.4167, 0.925, 0.4167, 0.575, 0.5182, 0.3121, 0.51, 0.25, 0.51, 0.25, 0.5182, 0.3121, 0.375, 0.575, 0.375, 0.925, 0.3333, 0.925, 0.3333, 0.575, 0.8121, 0.01818, 0.87, 0.04215, 0.87, 0.04215, 0.8121, 0.01818, 0.2917, 0.575, 0.2917, 0.925, 0.25, 0.925, 0.25, 0.575, 0.4583, 0.925, 0.4583, 0.575, 0.4583, 0.575, 0.4583, 0.5958, 0.4583, 0.6525, 0.4583, 0.7301, 0.4583, 0.7699, 0.4583, 0.8475, 0.4583, 0.9042, 0.4583, 0.925, 0.2083, 0.575, 0.2083, 0.925, 0.1667, 0.925, 0.1667, 0.575, 0.5803, 0.4197, 0.5422, 0.37, 0.5422, 0.37, 0.5803, 0.4197, 0.125, 0.575, 0.125, 0.925, 0.08333, 0.925, 0.08333, 0.575, 0.4578, 0.13, 0.4197, 0.08029, 0.4197, 0.08029, 0.4578, 0.13, 0.9583, 0.575, 0.9583, 0.925, 0.9167, 0.925, 0.9167, 0.575, 0.8121, 0.4818, 0.87, 0.4578, 0.8587, 0.4383, 0.8063, 0.46, 0.04167, 0.925, 0.04167, 0.575, 0.04167, 0.575, 0.04167, 0.5958, 0.04167, 0.6525, 0.04167, 0.7301, 0.04167, 0.7699, 0.04167, 0.8475, 0.04167, 0.9042, 0.04167, 0.925, 0.1665, 0.3946, 0.2068, 0.4113, 0.2023, 0.428, 0.1578, 0.4096, 0.25, 0.417, 0.2932, 0.4113, 0.2977, 0.428, 0.25, 0.4343, 0.37, 0.4578, 0.3121, 0.4818, 0.3063, 0.46, 0.3587, 0.4383, 0.87, 0.4578, 0.9197, 0.4197, 0.9037, 0.4037, 0.8587, 0.4383, 0.4197, 0.4197, 0.37, 0.4578, 0.3587, 0.4383, 0.4037, 0.4037, 0.9197, 0.4197, 0.9578, 0.37, 0.9383, 0.3587, 0.9037, 0.4037, 0.4578, 0.37, 0.4197, 0.4197, 0.4037, 0.4037, 0.4383, 0.3587, 0.9578, 0.37, 0.9818, 0.3121, 0.96, 0.3063, 0.9383, 0.3587, 0.4818, 0.3121, 0.4578, 0.37, 0.4383, 0.3587, 0.46, 0.3063, 0.9818, 0.3121, 0.99, 0.25, 0.9674, 0.25, 0.96, 0.3063, 0.49, 0.25, 0.4818, 0.3121, 0.46, 0.3063, 0.4674, 0.25, 0.99, 0.25, 0.9818, 0.1879, 0.96, 0.1937, 0.9674, 0.25, 0.4818, 0.1879, 0.49, 0.25, 0.4674, 0.25, 0.46, 0.1937, 0.9818, 0.1879, 0.9578, 0.13, 0.9383, 0.1413, 0.96, 0.1937, 0.4578, 0.13, 0.4818, 0.1879, 0.46, 0.1937, 0.4383, 0.1413, 0.9578, 0.13, 0.9197, 0.08029, 0.9037, 0.09629, 0.9383, 0.1413, 0.4197, 0.08029, 0.4578, 0.13, 0.4383, 0.1413, 0.4037, 0.09629, 0.9197, 0.08029, 0.87, 0.04215, 0.8587, 0.06174, 0.9037, 0.09629, 0.37, 0.04215, 0.4197, 0.08029, 0.4037, 0.09629, 0.3587, 0.06174, 0.87, 0.04215, 0.8121, 0.01818, 0.8063, 0.04002, 0.8587, 0.06174, 0.3121, 0.01818, 0.37, 0.04215, 0.3587, 0.06174, 0.3063, 0.04002, 0.8121, 0.01818, 0.75, 0.01, 0.75, 0.03262, 0.8063, 0.04002, 0.25, 0.01, 0.3121, 0.01818, 0.3063, 0.04002, 0.25, 0.03262, 0.75, 0.01, 0.6879, 0.01818, 0.6937, 0.04002, 0.75, 0.03262, 0.1879, 0.01818, 0.25, 0.01, 0.25, 0.03262, 0.1937, 0.04002, 0.6879, 0.01818, 0.63, 0.04215, 0.6413, 0.06174, 0.6937, 0.04002, 0.13, 0.04215, 0.1879, 0.01818, 0.1937, 0.04002, 0.1413, 0.06174, 0.63, 0.04215, 0.5803, 0.08029, 0.5963, 0.09629, 0.6413, 0.06174, 0.08029, 0.08029, 0.13, 0.04215, 0.1413, 0.06174, 0.09629, 0.09629, 0.5803, 0.08029, 0.5422, 0.13, 0.5617, 0.1413, 0.5963, 0.09629, 0.04215, 0.13, 0.08029, 0.08029, 0.09629, 0.09629, 0.06174, 0.1413, 0.5422, 0.13, 0.5182, 0.1879, 0.54, 0.1937, 0.5617, 0.1413, 0.01818, 0.1879, 0.04215, 0.13, 0.06174, 0.1413, 0.04002, 0.1937, 0.5182, 0.1879, 0.51, 0.25, 0.5326, 0.25, 0.54, 0.1937, 0.01, 0.25, 0.01818, 0.1879, 0.04002, 0.1937, 0.03262, 0.25, 0.51, 0.25, 0.5182, 0.3121, 0.54, 0.3063, 0.5326, 0.25, 0.01818, 0.3121, 0.01, 0.25, 0.03262, 0.25, 0.04002, 0.3063, 0.5182, 0.3121, 0.5422, 0.37, 0.5617, 0.3587, 0.54, 0.3063, 0.04215, 0.37, 0.01818, 0.3121, 0.04002, 0.3063, 0.06174, 0.3587, 0.5422, 0.37, 0.5803, 0.4197, 0.5963, 0.4037, 0.5617, 0.3587, 0.08029, 0.4197, 0.04215, 0.37, 0.06174, 0.3587, 0.09629, 0.4037, 0.5803, 0.4197, 0.63, 0.4578, 0.6413, 0.4383, 0.5963, 0.4037, 0.13, 0.4578, 0.08029, 0.4197, 0.09629, 0.4037, 0.1413, 0.4383, 0.63, 0.4578, 0.6879, 0.4818, 0.6937, 0.46, 0.6413, 0.4383, 0.1879, 0.4818, 0.13, 0.4578, 0.1413, 0.4383, 0.1937, 0.46, 0.75, 0.49, 0.8121, 0.4818, 0.8063, 0.46, 0.75, 0.4674, 0.3121, 0.4818, 0.25, 0.49, 0.25, 0.4674, 0.3063, 0.46, 0.25, 0.49, 0.1879, 0.4818, 0.1937, 0.46, 0.25, 0.4674, 0.9167, 0.575, 0.9167, 0.925, 0.9167, 0.925, 0.9167, 0.9042, 0.9167, 0.8475, 0.9167, 0.7699, 0.9167, 0.7301, 0.9167, 0.6525, 0.9167, 0.5958, 0.9167, 0.575, 0.8333, 0.575, 0.8333, 0.925, 0.8333, 0.925, 0.8333, 0.9042, 0.8333, 0.8475, 0.8333, 0.7699, 0.8333, 0.7301, 0.8333, 0.6525, 0.8333, 0.5958, 0.8333, 0.575, 0.75, 0.575, 0.75, 0.925, 0.75, 0.925, 0.75, 0.9042, 0.75, 0.8475, 0.75, 0.7699, 0.75, 0.7301, 0.75, 0.6525, 0.75, 0.5958, 0.75, 0.575, 0.6667, 0.575, 0.6667, 0.925, 0.6667, 0.925, 0.6667, 0.9042, 0.6667, 0.8475, 0.6667, 0.7699, 0.6667, 0.7301, 0.6667, 0.6525, 0.6667, 0.5958, 0.6667, 0.575, 0.5833, 0.575, 0.5833, 0.925, 0.5833, 0.925, 0.5833, 0.9042, 0.5833, 0.8475, 0.5833, 0.7699, 0.5833, 0.7301, 0.5833, 0.6525, 0.5833, 0.5958, 0.5833, 0.575, 0.5, 0.575, 0.5, 0.925, 0.5, 0.925, 0.5, 0.9042, 0.5, 0.8475, 0.5, 0.7699, 0.5, 0.7301, 0.5, 0.6525, 0.5, 0.5958, 0.5, 0.575, 0.4167, 0.575, 0.4167, 0.925, 0.4167, 0.925, 0.4167, 0.9042, 0.4167, 0.8475, 0.4167, 0.7699, 0.4167, 0.7301, 0.4167, 0.6525, 0.4167, 0.5958, 0.4167, 0.575, 0.3333, 0.575, 0.3333, 0.925, 0.3333, 0.925, 0.3333, 0.9042, 0.3333, 0.8475, 0.3333, 0.7699, 0.3333, 0.7301, 0.3333, 0.6525, 0.3333, 0.5958, 0.3333, 0.575, 0.25, 0.575, 0.25, 0.925, 0.25, 0.925, 0.25, 0.9042, 0.25, 0.8475, 0.25, 0.7699, 0.25, 0.7301, 0.25, 0.6525, 0.25, 0.5958, 0.25, 0.575, 0.1667, 0.575, 0.1667, 0.925, 0.1667, 0.925, 0.1667, 0.9042, 0.1667, 0.8475, 0.1667, 0.7699, 0.1667, 0.7301, 0.1667, 0.6525, 0.1667, 0.5958, 0.1667, 0.575, 0.08333, 0.575, 0.08333, 0.925, 0.08333, 0.925, 0.08333, 0.9042, 0.08333, 0.8475, 0.08333, 0.7699, 0.08333, 0.7301, 0.08333, 0.6525, 0.08333, 0.5958, 0.08333, 0.575, -1.863e-07, 0.575, -1.863e-07, 0.925, -1.863e-07, 0.925, -1.863e-07, 0.9042, -1.863e-07, 0.8475, -1.863e-07, 0.7699, -1.863e-07, 0.7301, -1.863e-07, 0.6525, -1.863e-07, 0.5958, -1.863e-07, 0.575, 0.25, 0.01, 0.1879, 0.01818, 0.1879, 0.01818, 0.25, 0.01, 0.25, 0.49, 0.3121, 0.4818, 0.3121, 0.4818, 0.25, 0.49, 0.5803, 0.08029, 0.63, 0.04215, 0.63, 0.04215, 0.5803, 0.08029, 0.75, 0.7301, 0.75, 0.7699, 0.7083, 0.7699, 0.7083, 0.7301, 0.375, 0.925, 0.375, 0.575, 0.375, 0.575, 0.375, 0.5958, 0.375, 0.6525, 0.375, 0.7301, 0.375, 0.7699, 0.375, 0.8475, 0.375, 0.9042, 0.375, 0.925, 0.13, 0.4578, 0.1879, 0.4818, 0.1879, 0.4818, 0.13, 0.4578, 0.5, 0.7301, 0.5, 0.7699, 0.4583, 0.7699, 0.4583, 0.7301, 0.13, 0.04215, 0.08029, 0.08029, 0.08029, 0.08029, 0.13, 0.04215, 0.8333, 0.7301, 0.8333, 0.7699, 0.7917, 0.7699, 0.7917, 0.7301, 0.875, 0.925, 0.875, 0.575, 0.875, 0.575, 0.875, 0.5958, 0.875, 0.6525, 0.875, 0.7301, 0.875, 0.7699, 0.875, 0.8475, 0.875, 0.9042, 0.875, 0.925, 0.08333, 0.7301, 0.08333, 0.7699, 0.04167, 0.7699, 0.04167, 0.7301, 0.2917, 0.925, 0.2917, 0.575, 0.2917, 0.575, 0.2917, 0.5958, 0.2917, 0.6525, 0.2917, 0.7301, 0.2917, 0.7699, 0.2917, 0.8475, 0.2917, 0.9042, 0.2917, 0.925, 0.5833, 0.7301, 0.5833, 0.7699, 0.5417, 0.7699, 0.5417, 0.7301, 0.37, 0.4578, 0.4197, 0.4197, 0.4197, 0.4197, 0.37, 0.4578, 0.9167, 0.7301, 0.9167, 0.7699, 0.875, 0.7699, 0.875, 0.7301, 1.0, 0.7301, 1.0, 0.7699, 0.9583, 0.7699, 0.9583, 0.7301, 0.04215, 0.13, 0.01818, 0.1879, 0.01818, 0.1879, 0.04215, 0.13, 0.1667, 0.7301, 0.1667, 0.7699, 0.125, 0.7699, 0.125, 0.7301, 0.7917, 0.925, 0.7917, 0.575, 0.7917, 0.575, 0.7917, 0.5958, 0.7917, 0.6525, 0.7917, 0.7301, 0.7917, 0.7699, 0.7917, 0.8475, 0.7917, 0.9042, 0.7917, 0.925, 0.6667, 0.7301, 0.6667, 0.7699, 0.625, 0.7699, 0.625, 0.7301, 0.2083, 0.925, 0.2083, 0.575, 0.2083, 0.575, 0.2083, 0.5958, 0.2083, 0.6525, 0.2083, 0.7301, 0.2083, 0.7699, 0.2083, 0.8475, 0.2083, 0.9042, 0.2083, 0.925, 0.4578, 0.37, 0.4818, 0.3121, 0.4818, 0.3121, 0.4578, 0.37, 0.25, 0.7301, 0.25, 0.7699, 0.2083, 0.7699, 0.2083, 0.7301, 0.01, 0.25, 0.01818, 0.3121, 0.01818, 0.3121, 0.01, 0.25, 0.9818, 0.1879, 0.99, 0.25, 0.99, 0.25, 0.9818, 0.1879, 0.7083, 0.925, 0.7083, 0.575, 0.7083, 0.575, 0.7083, 0.5958, 0.7083, 0.6525, 0.7083, 0.7301, 0.7083, 0.7699, 0.7083, 0.8475, 0.7083, 0.9042, 0.7083, 0.925, 0.125, 0.925, 0.125, 0.575, 0.125, 0.575, 0.125, 0.5958, 0.125, 0.6525, 0.125, 0.7301, 0.125, 0.7699, 0.125, 0.8475, 0.125, 0.9042, 0.125, 0.925, 0.3333, 0.7301, 0.3333, 0.7699, 0.2917, 0.7699, 0.2917, 0.7301, 0.49, 0.25, 0.4818, 0.1879, 0.4818, 0.1879, 0.49, 0.25, 0.9818, 0.3121, 0.9578, 0.37, 0.9578, 0.37, 0.9818, 0.3121, 0.9197, 0.4197, 0.87, 0.4578, 0.87, 0.4578, 0.9197, 0.4197, 0.04215, 0.37, 0.08029, 0.4197, 0.08029, 0.4197, 0.04215, 0.37, 0.6879, 0.4818, 0.63, 0.4578, 0.63, 0.4578, 0.6879, 0.4818, 0.9197, 0.08029, 0.9578, 0.13, 0.9578, 0.13, 0.9197, 0.08029, 0.4167, 0.7301, 0.4167, 0.7699, 0.375, 0.7699, 0.375, 0.7301, 1.0, 0.7301, 0.9583, 0.7301, 0.9583, 0.6525, 1.0, 0.6525, 1.0, 0.6525, 0.9583, 0.6525, 0.9583, 0.575, 1.0, 0.575, 0.75, 0.49, 0.8121, 0.4818, 0.8121, 0.4818, 0.75, 0.49, 0.9583, 0.7699, 1.0, 0.7699, 1.0, 0.925, 0.9583, 0.925, 0.3121, 0.4818, 0.25, 0.49, 0.25, 0.49, 0.3121, 0.4818, 0.3121, 0.4818, 0.25, 0.49, 0.25, 0.49, 0.3121, 0.4818, 0.9167, 0.7301, 0.875, 0.7301, 0.875, 0.6525, 0.9167, 0.6525, 0.9167, 0.6525, 0.875, 0.6525, 0.875, 0.575, 0.9167, 0.575, 0.87, 0.4578, 0.9197, 0.4197, 0.9197, 0.4197, 0.87, 0.4578, 0.875, 0.7699, 0.9167, 0.7699, 0.9167, 0.925, 0.875, 0.925, 0.4197, 0.4197, 0.37, 0.4578, 0.37, 0.4578, 0.4197, 0.4197, 0.4197, 0.4197, 0.37, 0.4578, 0.37, 0.4578, 0.4197, 0.4197, 0.8333, 0.7301, 0.7917, 0.7301, 0.7917, 0.6525, 0.8333, 0.6525, 0.8333, 0.6525, 0.7917, 0.6525, 0.7917, 0.575, 0.8333, 0.575, 0.9578, 0.37, 0.9818, 0.3121, 0.9818, 0.3121, 0.9578, 0.37, 0.7917, 0.7699, 0.8333, 0.7699, 0.8333, 0.925, 0.7917, 0.925, 0.4818, 0.3121, 0.4578, 0.37, 0.4578, 0.37, 0.4818, 0.3121, 0.4818, 0.3121, 0.4578, 0.37, 0.4578, 0.37, 0.4818, 0.3121, 0.75, 0.7301, 0.7083, 0.7301, 0.7083, 0.6525, 0.75, 0.6525, 0.75, 0.6525, 0.7083, 0.6525, 0.7083, 0.575, 0.75, 0.575, 0.99, 0.25, 0.9818, 0.1879, 0.9818, 0.1879, 0.99, 0.25, 0.7083, 0.7699, 0.75, 0.7699, 0.75, 0.925, 0.7083, 0.925, 0.4818, 0.1879, 0.49, 0.25, 0.49, 0.25, 0.4818, 0.1879, 0.4818, 0.1879, 0.49, 0.25, 0.49, 0.25, 0.4818, 0.1879, 0.6667, 0.7301, 0.625, 0.7301, 0.625, 0.6525, 0.6667, 0.6525, 0.6667, 0.6525, 0.625, 0.6525, 0.625, 0.575, 0.6667, 0.575, 0.9578, 0.13, 0.9197, 0.08029, 0.9197, 0.08029, 0.9578, 0.13, 0.625, 0.7699, 0.6667, 0.7699, 0.6667, 0.925, 0.625, 0.925, 0.4197, 0.08029, 0.4578, 0.13, 0.4578, 0.13, 0.4197, 0.08029, 0.4197, 0.08029, 0.4578, 0.13, 0.4578, 0.13, 0.4197, 0.08029, 0.5833, 0.7301, 0.5417, 0.7301, 0.5417, 0.6525, 0.5833, 0.6525, 0.5833, 0.6525, 0.5417, 0.6525, 0.5417, 0.575, 0.5833, 0.575, 0.87, 0.04215, 0.8121, 0.01818, 0.8121, 0.01818, 0.87, 0.04215, 0.5417, 0.7699, 0.5833, 0.7699, 0.5833, 0.925, 0.5417, 0.925, 0.3121, 0.01818, 0.37, 0.04215, 0.37, 0.04215, 0.3121, 0.01818, 0.3121, 0.01818, 0.37, 0.04215, 0.37, 0.04215, 0.3121, 0.01818, 0.5, 0.7301, 0.4583, 0.7301, 0.4583, 0.6525, 0.5, 0.6525, 0.5, 0.6525, 0.4583, 0.6525, 0.4583, 0.575, 0.5, 0.575, 0.75, 0.01, 0.6879, 0.01818, 0.6879, 0.01818, 0.75, 0.01, 0.4583, 0.7699, 0.5, 0.7699, 0.5, 0.925, 0.4583, 0.925, 0.1879, 0.01818, 0.25, 0.01, 0.25, 0.01, 0.1879, 0.01818, 0.1879, 0.01818, 0.25, 0.01, 0.25, 0.01, 0.1879, 0.01818, 0.4167, 0.7301, 0.375, 0.7301, 0.375, 0.6525, 0.4167, 0.6525, 0.4167, 0.6525, 0.375, 0.6525, 0.375, 0.575, 0.4167, 0.575, 0.63, 0.04215, 0.5803, 0.08029, 0.5803, 0.08029, 0.63, 0.04215, 0.375, 0.7699, 0.4167, 0.7699, 0.4167, 0.925, 0.375, 0.925, 0.08029, 0.08029, 0.13, 0.04215, 0.13, 0.04215, 0.08029, 0.08029, 0.08029, 0.08029, 0.13, 0.04215, 0.13, 0.04215, 0.08029, 0.08029, 0.3333, 0.7301, 0.2917, 0.7301, 0.2917, 0.6525, 0.3333, 0.6525, 0.3333, 0.6525, 0.2917, 0.6525, 0.2917, 0.575, 0.3333, 0.575, 0.5422, 0.13, 0.5182, 0.1879, 0.5182, 0.1879, 0.5422, 0.13, 0.2917, 0.7699, 0.3333, 0.7699, 0.3333, 0.925, 0.2917, 0.925, 0.01818, 0.1879, 0.04215, 0.13, 0.04215, 0.13, 0.01818, 0.1879, 0.01818, 0.1879, 0.04215, 0.13, 0.04215, 0.13, 0.01818, 0.1879, 0.25, 0.7301, 0.2083, 0.7301, 0.2083, 0.6525, 0.25, 0.6525, 0.25, 0.6525, 0.2083, 0.6525, 0.2083, 0.575, 0.25, 0.575, 0.51, 0.25, 0.5182, 0.3121, 0.5182, 0.3121, 0.51, 0.25, 0.2083, 0.7699, 0.25, 0.7699, 0.25, 0.925, 0.2083, 0.925, 0.01818, 0.3121, 0.01, 0.25, 0.01, 0.25, 0.01818, 0.3121, 0.01818, 0.3121, 0.01, 0.25, 0.01, 0.25, 0.01818, 0.3121, 0.1667, 0.7301, 0.125, 0.7301, 0.125, 0.6525, 0.1667, 0.6525, 0.1667, 0.6525, 0.125, 0.6525, 0.125, 0.575, 0.1667, 0.575, 0.5422, 0.37, 0.5803, 0.4197, 0.5803, 0.4197, 0.5422, 0.37, 0.125, 0.7699, 0.1667, 0.7699, 0.1667, 0.925, 0.125, 0.925, 0.08029, 0.4197, 0.04215, 0.37, 0.04215, 0.37, 0.08029, 0.4197, 0.08029, 0.4197, 0.04215, 0.37, 0.04215, 0.37, 0.08029, 0.4197, 0.08333, 0.7301, 0.04167, 0.7301, 0.04167, 0.6525, 0.08333, 0.6525, 0.08333, 0.6525, 0.04167, 0.6525, 0.04167, 0.575, 0.08333, 0.575, 0.63, 0.4578, 0.6879, 0.4818, 0.6879, 0.4818, 0.63, 0.4578, 0.04167, 0.7699, 0.08333, 0.7699, 0.08333, 0.925, 0.04167, 0.925, 0.1879, 0.4818, 0.13, 0.4578, 0.13, 0.4578, 0.1879, 0.4818, 0.1879, 0.4818, 0.13, 0.4578, 0.13, 0.4578, 0.1879, 0.4818, 0.8121, 0.4818, 0.75, 0.49, 0.75, 0.49, 0.8121, 0.4818, 0.7977, 0.428, 0.75, 0.4343, 0.75, 0.4674, 0.8063, 0.46, 0.25, 0.4343, 0.2977, 0.428, 0.3063, 0.46, 0.25, 0.4674, 0.8422, 0.4096, 0.7977, 0.428, 0.8063, 0.46, 0.8587, 0.4383, 0.2977, 0.428, 0.3422, 0.4096, 0.3587, 0.4383, 0.3063, 0.46, 0.8803, 0.3803, 0.8422, 0.4096, 0.8587, 0.4383, 0.9037, 0.4037, 0.3422, 0.4096, 0.3803, 0.3803, 0.4037, 0.4037, 0.3587, 0.4383, 0.9096, 0.3422, 0.8803, 0.3803, 0.9037, 0.4037, 0.9383, 0.3587, 0.3803, 0.3803, 0.4096, 0.3422, 0.4383, 0.3587, 0.4037, 0.4037, 0.928, 0.2977, 0.9096, 0.3422, 0.9383, 0.3587, 0.96, 0.3063, 0.4096, 0.3422, 0.428, 0.2977, 0.46, 0.3063, 0.4383, 0.3587, 0.9343, 0.25, 0.928, 0.2977, 0.96, 0.3063, 0.9674, 0.25, 0.428, 0.2977, 0.4343, 0.25, 0.4674, 0.25, 0.46, 0.3063, 0.928, 0.2023, 0.9343, 0.25, 0.9674, 0.25, 0.96, 0.1937, 0.4343, 0.25, 0.428, 0.2023, 0.46, 0.1937, 0.4674, 0.25, 0.9096, 0.1578, 0.928, 0.2023, 0.96, 0.1937, 0.9383, 0.1413, 0.428, 0.2023, 0.4096, 0.1578, 0.4383, 0.1413, 0.46, 0.1937, 0.8803, 0.1197, 0.9096, 0.1578, 0.9383, 0.1413, 0.9037, 0.09629, 0.4096, 0.1578, 0.3803, 0.1197, 0.4037, 0.09629, 0.4383, 0.1413, 0.8422, 0.09037, 0.8803, 0.1197, 0.9037, 0.09629, 0.8587, 0.06174, 0.3803, 0.1197, 0.3422, 0.09037, 0.3587, 0.06174, 0.4037, 0.09629, 0.7977, 0.07196, 0.8422, 0.09037, 0.8587, 0.06174, 0.8063, 0.04002, 0.3422, 0.09037, 0.2977, 0.07196, 0.3063, 0.04002, 0.3587, 0.06174, 0.75, 0.06568, 0.7977, 0.07196, 0.8063, 0.04002, 0.75, 0.03262, 0.2977, 0.07196, 0.25, 0.06568, 0.25, 0.03262, 0.3063, 0.04002, 0.7023, 0.07196, 0.75, 0.06568, 0.75, 0.03262, 0.6937, 0.04002, 0.25, 0.06568, 0.2023, 0.07196, 0.1937, 0.04002, 0.25, 0.03262, 0.6578, 0.09037, 0.7023, 0.07196, 0.6937, 0.04002, 0.6413, 0.06174, 0.2023, 0.07196, 0.1578, 0.09037, 0.1413, 0.06174, 0.1937, 0.04002, 0.6197, 0.1197, 0.6578, 0.09037, 0.6413, 0.06174, 0.5963, 0.09629, 0.1578, 0.09037, 0.1197, 0.1197, 0.09629, 0.09629, 0.1413, 0.06174, 0.5904, 0.1578, 0.6197, 0.1197, 0.5963, 0.09629, 0.5617, 0.1413, 0.1197, 0.1197, 0.09037, 0.1578, 0.06174, 0.1413, 0.09629, 0.09629, 0.572, 0.2023, 0.5904, 0.1578, 0.5617, 0.1413, 0.54, 0.1937, 0.09037, 0.1578, 0.07196, 0.2023, 0.04002, 0.1937, 0.06174, 0.1413, 0.5657, 0.25, 0.572, 0.2023, 0.54, 0.1937, 0.5326, 0.25, 0.07196, 0.2023, 0.06568, 0.25, 0.03262, 0.25, 0.04002, 0.1937, 0.572, 0.2977, 0.5657, 0.25, 0.5326, 0.25, 0.54, 0.3063, 0.06568, 0.25, 0.07196, 0.2977, 0.04002, 0.3063, 0.03262, 0.25, 0.5904, 0.3422, 0.572, 0.2977, 0.54, 0.3063, 0.5617, 0.3587, 0.07196, 0.2977, 0.09037, 0.3422, 0.06174, 0.3587, 0.04002, 0.3063, 0.6197, 0.3803, 0.5904, 0.3422, 0.5617, 0.3587, 0.5963, 0.4037, 0.09037, 0.3422, 0.1197, 0.3803, 0.09629, 0.4037, 0.06174, 0.3587, 0.6578, 0.4096, 0.6197, 0.3803, 0.5963, 0.4037, 0.6413, 0.4383, 0.1197, 0.3803, 0.1578, 0.4096, 0.1413, 0.4383, 0.09629, 0.4037, 0.7023, 0.428, 0.6578, 0.4096, 0.6413, 0.4383, 0.6937, 0.46, 0.1578, 0.4096, 0.2023, 0.428, 0.1937, 0.46, 0.1413, 0.4383, 0.75, 0.4343, 0.7023, 0.428, 0.6937, 0.46, 0.75, 0.4674, 0.2023, 0.428, 0.25, 0.4343, 0.25, 0.4674, 0.1937, 0.46, 0.6879, 0.4818, 0.75, 0.49, 0.75, 0.4674, 0.6937, 0.46, 0.2625, 0.4109, 0.2208, 0.4055, 0.6958, 0.4055, 0.7375, 0.4109, 0.2068, 0.4113, 0.25, 0.417, 0.25, 0.4343, 0.2023, 0.428, 0.2932, 0.4113, 0.3335, 0.3946, 0.3422, 0.4096, 0.2977, 0.428, 0.3763, 0.3638, 0.343, 0.3894, 0.818, 0.3894, 0.8513, 0.3638, 0.3335, 0.3946, 0.3681, 0.3681, 0.3803, 0.3803, 0.3422, 0.4096, 0.4019, 0.3305, 0.3763, 0.3638, 0.8513, 0.3638, 0.8769, 0.3305, 0.3681, 0.3681, 0.3946, 0.3335, 0.4096, 0.3422, 0.3803, 0.3803, 0.418, 0.2917, 0.4019, 0.3305, 0.8769, 0.3305, 0.893, 0.2917, 0.3946, 0.3335, 0.4113, 0.2932, 0.428, 0.2977, 0.4096, 0.3422, 0.4234, 0.25, 0.418, 0.2917, 0.893, 0.2917, 0.8984, 0.25, 0.4113, 0.2932, 0.417, 0.25, 0.4343, 0.25, 0.428, 0.2977, 0.418, 0.2083, 0.4234, 0.25, 0.8984, 0.25, 0.893, 0.2083, 0.417, 0.25, 0.4113, 0.2068, 0.428, 0.2023, 0.4343, 0.25, 0.4019, 0.1695, 0.418, 0.2083, 0.893, 0.2083, 0.8769, 0.1695, 0.4113, 0.2068, 0.3946, 0.1665, 0.4096, 0.1578, 0.428, 0.2023, 0.3763, 0.1362, 0.4019, 0.1695, 0.8769, 0.1695, 0.8513, 0.1362, 0.3946, 0.1665, 0.3681, 0.1319, 0.3803, 0.1197, 0.4096, 0.1578, 0.343, 0.1106, 0.3763, 0.1362, 0.8513, 0.1362, 0.818, 0.1106, 0.3681, 0.1319, 0.3335, 0.1054, 0.3422, 0.09037, 0.3803, 0.1197, 0.3042, 0.09455, 0.343, 0.1106, 0.818, 0.1106, 0.7792, 0.09455, 0.3335, 0.1054, 0.2932, 0.0887, 0.2977, 0.07196, 0.3422, 0.09037, 0.2625, 0.08906, 0.3042, 0.09455, 0.7792, 0.09455, 0.7375, 0.08906, 0.2932, 0.0887, 0.25, 0.08301, 0.25, 0.06568, 0.2977, 0.07196, 0.2208, 0.09455, 0.2625, 0.08906, 0.7375, 0.08906, 0.6958, 0.09455, 0.25, 0.08301, 0.2068, 0.0887, 0.2023, 0.07196, 0.25, 0.06568, 0.182, 0.1106, 0.2208, 0.09455, 0.6958, 0.09455, 0.657, 0.1106, 0.2068, 0.0887, 0.1665, 0.1054, 0.1578, 0.09037, 0.2023, 0.07196, 0.1487, 0.1362, 0.182, 0.1106, 0.657, 0.1106, 0.6237, 0.1362, 0.1665, 0.1054, 0.1319, 0.1319, 0.1197, 0.1197, 0.1578, 0.09037, 0.1231, 0.1695, 0.1487, 0.1362, 0.6237, 0.1362, 0.5981, 0.1695, 0.1319, 0.1319, 0.1054, 0.1665, 0.09037, 0.1578, 0.1197, 0.1197, 0.107, 0.2083, 0.1231, 0.1695, 0.5981, 0.1695, 0.582, 0.2083, 0.1054, 0.1665, 0.0887, 0.2068, 0.07196, 0.2023, 0.09037, 0.1578, 0.1016, 0.25, 0.107, 0.2083, 0.582, 0.2083, 0.5766, 0.25, 0.0887, 0.2068, 0.08301, 0.25, 0.06568, 0.25, 0.07196, 0.2023, 0.107, 0.2917, 0.1016, 0.25, 0.5766, 0.25, 0.582, 0.2917, 0.08301, 0.25, 0.0887, 0.2932, 0.07196, 0.2977, 0.06568, 0.25, 0.1231, 0.3305, 0.107, 0.2917, 0.582, 0.2917, 0.5981, 0.3305, 0.0887, 0.2932, 0.1054, 0.3335, 0.09037, 0.3422, 0.07196, 0.2977, 0.1487, 0.3638, 0.1231, 0.3305, 0.5981, 0.3305, 0.6237, 0.3638, 0.1054, 0.3335, 0.1319, 0.3681, 0.1197, 0.3803, 0.09037, 0.3422, 0.182, 0.3894, 0.1487, 0.3638, 0.6237, 0.3638, 0.657, 0.3894, 0.1319, 0.3681, 0.1665, 0.3946, 0.1578, 0.4096, 0.1197, 0.3803, 0.7068, 0.4113, 0.6665, 0.3946, 0.6578, 0.4096, 0.7023, 0.428, 0.2208, 0.4055, 0.182, 0.3894, 0.657, 0.3894, 0.6958, 0.4055, 0.7932, 0.4113, 0.75, 0.417, 0.75, 0.4343, 0.7977, 0.428, 0.343, 0.3894, 0.3042, 0.4055, 0.7792, 0.4055, 0.818, 0.3894, 0.6665, 0.3946, 0.6319, 0.3681, 0.6197, 0.3803, 0.6578, 0.4096, 0.6319, 0.3681, 0.6054, 0.3335, 0.5904, 0.3422, 0.6197, 0.3803, 0.6054, 0.3335, 0.5887, 0.2932, 0.572, 0.2977, 0.5904, 0.3422, 0.5887, 0.2932, 0.583, 0.25, 0.5657, 0.25, 0.572, 0.2977, 0.583, 0.25, 0.5887, 0.2068, 0.572, 0.2023, 0.5657, 0.25, 0.5887, 0.2068, 0.6054, 0.1665, 0.5904, 0.1578, 0.572, 0.2023, 0.6054, 0.1665, 0.6319, 0.1319, 0.6197, 0.1197, 0.5904, 0.1578, 0.6319, 0.1319, 0.6665, 0.1054, 0.6578, 0.09037, 0.6197, 0.1197, 0.6665, 0.1054, 0.7068, 0.0887, 0.7023, 0.07196, 0.6578, 0.09037, 0.7068, 0.0887, 0.75, 0.08301, 0.75, 0.06568, 0.7023, 0.07196, 0.75, 0.08301, 0.7932, 0.0887, 0.7977, 0.07196, 0.75, 0.06568, 0.7932, 0.0887, 0.8335, 0.1054, 0.8422, 0.09037, 0.7977, 0.07196, 0.8335, 0.1054, 0.8681, 0.1319, 0.8803, 0.1197, 0.8422, 0.09037, 0.8681, 0.1319, 0.8946, 0.1665, 0.9096, 0.1578, 0.8803, 0.1197, 0.8946, 0.1665, 0.9113, 0.2068, 0.928, 0.2023, 0.9096, 0.1578, 0.9113, 0.2068, 0.917, 0.25, 0.9343, 0.25, 0.928, 0.2023, 0.917, 0.25, 0.9113, 0.2932, 0.928, 0.2977, 0.9343, 0.25, 0.9113, 0.2932, 0.8946, 0.3335, 0.9096, 0.3422, 0.928, 0.2977, 0.8946, 0.3335, 0.8681, 0.3681, 0.8803, 0.3803, 0.9096, 0.3422, 0.8681, 0.3681, 0.8335, 0.3946, 0.8422, 0.4096, 0.8803, 0.3803, 0.8335, 0.3946, 0.7932, 0.4113, 0.7977, 0.428, 0.8422, 0.4096, 0.75, 0.417, 0.7068, 0.4113, 0.7023, 0.428, 0.75, 0.4343, 0.7792, 0.4055, 0.7375, 0.4109, 0.75, 0.417, 0.7932, 0.4113, 0.2625, 0.4109, 0.3042, 0.4055, 0.2932, 0.4113, 0.25, 0.417, 0.818, 0.3894, 0.7792, 0.4055, 0.7932, 0.4113, 0.8335, 0.3946, 0.3042, 0.4055, 0.343, 0.3894, 0.3335, 0.3946, 0.2932, 0.4113, 0.8513, 0.3638, 0.818, 0.3894, 0.8335, 0.3946, 0.8681, 0.3681, 0.343, 0.3894, 0.3763, 0.3638, 0.3681, 0.3681, 0.3335, 0.3946, 0.8769, 0.3305, 0.8513, 0.3638, 0.8681, 0.3681, 0.8946, 0.3335, 0.3763, 0.3638, 0.4019, 0.3305, 0.3946, 0.3335, 0.3681, 0.3681, 0.893, 0.2917, 0.8769, 0.3305, 0.8946, 0.3335, 0.9113, 0.2932, 0.4019, 0.3305, 0.418, 0.2917, 0.4113, 0.2932, 0.3946, 0.3335, 0.8984, 0.25, 0.893, 0.2917, 0.9113, 0.2932, 0.917, 0.25, 0.418, 0.2917, 0.4234, 0.25, 0.417, 0.25, 0.4113, 0.2932, 0.893, 0.2083, 0.8984, 0.25, 0.917, 0.25, 0.9113, 0.2068, 0.4234, 0.25, 0.418, 0.2083, 0.4113, 0.2068, 0.417, 0.25, 0.8769, 0.1695, 0.893, 0.2083, 0.9113, 0.2068, 0.8946, 0.1665, 0.418, 0.2083, 0.4019, 0.1695, 0.3946, 0.1665, 0.4113, 0.2068, 0.8513, 0.1362, 0.8769, 0.1695, 0.8946, 0.1665, 0.8681, 0.1319, 0.4019, 0.1695, 0.3763, 0.1362, 0.3681, 0.1319, 0.3946, 0.1665, 0.818, 0.1106, 0.8513, 0.1362, 0.8681, 0.1319, 0.8335, 0.1054, 0.3763, 0.1362, 0.343, 0.1106, 0.3335, 0.1054, 0.3681, 0.1319, 0.7792, 0.09455, 0.818, 0.1106, 0.8335, 0.1054, 0.7932, 0.0887, 0.343, 0.1106, 0.3042, 0.09455, 0.2932, 0.0887, 0.3335, 0.1054, 0.7375, 0.08906, 0.7792, 0.09455, 0.7932, 0.0887, 0.75, 0.08301, 0.3042, 0.09455, 0.2625, 0.08906, 0.25, 0.08301, 0.2932, 0.0887, 0.6958, 0.09455, 0.7375, 0.08906, 0.75, 0.08301, 0.7068, 0.0887, 0.2625, 0.08906, 0.2208, 0.09455, 0.2068, 0.0887, 0.25, 0.08301, 0.657, 0.1106, 0.6958, 0.09455, 0.7068, 0.0887, 0.6665, 0.1054, 0.2208, 0.09455, 0.182, 0.1106, 0.1665, 0.1054, 0.2068, 0.0887, 0.6237, 0.1362, 0.657, 0.1106, 0.6665, 0.1054, 0.6319, 0.1319, 0.182, 0.1106, 0.1487, 0.1362, 0.1319, 0.1319, 0.1665, 0.1054, 0.5981, 0.1695, 0.6237, 0.1362, 0.6319, 0.1319, 0.6054, 0.1665, 0.1487, 0.1362, 0.1231, 0.1695, 0.1054, 0.1665, 0.1319, 0.1319, 0.582, 0.2083, 0.5981, 0.1695, 0.6054, 0.1665, 0.5887, 0.2068, 0.1231, 0.1695, 0.107, 0.2083, 0.0887, 0.2068, 0.1054, 0.1665, 0.5766, 0.25, 0.582, 0.2083, 0.5887, 0.2068, 0.583, 0.25, 0.107, 0.2083, 0.1016, 0.25, 0.08301, 0.25, 0.0887, 0.2068, 0.582, 0.2917, 0.5766, 0.25, 0.583, 0.25, 0.5887, 0.2932, 0.1016, 0.25, 0.107, 0.2917, 0.0887, 0.2932, 0.08301, 0.25, 0.5981, 0.3305, 0.582, 0.2917, 0.5887, 0.2932, 0.6054, 0.3335, 0.107, 0.2917, 0.1231, 0.3305, 0.1054, 0.3335, 0.0887, 0.2932, 0.6237, 0.3638, 0.5981, 0.3305, 0.6054, 0.3335, 0.6319, 0.3681, 0.1231, 0.3305, 0.1487, 0.3638, 0.1319, 0.3681, 0.1054, 0.3335, 0.657, 0.3894, 0.6237, 0.3638, 0.6319, 0.3681, 0.6665, 0.3946, 0.1487, 0.3638, 0.182, 0.3894, 0.1665, 0.3946, 0.1319, 0.3681, 0.6958, 0.4055, 0.657, 0.3894, 0.6665, 0.3946, 0.7068, 0.4113, 0.182, 0.3894, 0.2208, 0.4055, 0.2068, 0.4113, 0.1665, 0.3946, 0.7375, 0.4109, 0.6958, 0.4055, 0.7068, 0.4113, 0.75, 0.417, 0.2208, 0.4055, 0.2625, 0.4109, 0.25, 0.417, 0.2068, 0.4113, 0.3042, 0.4055, 0.2625, 0.4109, 0.7375, 0.4109, 0.7792, 0.4055])
me_cylinder_001.materials.append(mat_mat_wheel_rubber)
me_cylinder_001.update()
me_cylinder_002 = bpy.data.meshes.new('Cylinder.002')
me_cylinder_002.from_pydata([(0.0, 0.91, -0.3), (0.0, 0.91, 0.3), (0.7881, 0.455, -0.3), (0.7881, 0.455, 0.3), (0.7881, -0.455, -0.3), (0.7881, -0.455, 0.3), (0.0, -0.91, -0.3), (0.0, -0.91, 0.3), (-0.7881, -0.455, -0.3), (-0.7881, -0.455, 0.3), (-0.7881, 0.455, -0.3), (-0.7881, 0.455, 0.3), (0.0, 0.2, -0.4), (0.0, 0.2, 0.4), (0.1732, 0.1, -0.4), (0.1732, 0.1, 0.4), (0.1732, -0.1, -0.4), (0.1732, -0.1, 0.4), (0.0, -0.2, -0.4), (0.0, -0.2, 0.4), (-0.1732, -0.1, -0.4), (-0.1732, -0.1, 0.4), (-0.1732, 0.1, -0.4), (-0.1732, 0.1, 0.4), (0.5, 0.1, -0.35), (0.5, 0.1, 0.35), (0.5866, 0.05, -0.35), (0.5866, 0.05, 0.35), (0.5866, -0.05, -0.35), (0.5866, -0.05, 0.35), (0.5, -0.1, -0.35), (0.5, -0.1, 0.35), (0.4134, -0.05, -0.35), (0.4134, -0.05, 0.35), (0.4134, 0.05, -0.35), (0.4134, 0.05, 0.35), (0.1634, 0.483, -0.35), (0.1634, 0.483, 0.35), (0.25, 0.533, -0.35), (0.25, 0.533, 0.35), (0.3366, 0.483, -0.35), (0.3366, 0.483, 0.35), (0.3366, 0.383, -0.35), (0.3366, 0.383, 0.35), (0.25, 0.333, -0.35), (0.25, 0.333, 0.35), (0.1634, 0.383, -0.35), (0.1634, 0.383, 0.35), (-0.3366, 0.383, -0.35), (-0.3366, 0.383, 0.35), (-0.3366, 0.483, -0.35), (-0.3366, 0.483, 0.35), (-0.25, 0.533, -0.35), (-0.25, 0.533, 0.35), (-0.1634, 0.483, -0.35), (-0.1634, 0.483, 0.35), (-0.1634, 0.383, -0.35), (-0.1634, 0.383, 0.35), (-0.25, 0.333, -0.35), (-0.25, 0.333, 0.35), (-0.5, -0.1, -0.35), (-0.5, -0.1, 0.35), (-0.5866, -0.05, -0.35), (-0.5866, -0.05, 0.35), (-0.5866, 0.05, -0.35), (-0.5866, 0.05, 0.35), (-0.5, 0.1, -0.35), (-0.5, 0.1, 0.35), (-0.4134, 0.05, -0.35), (-0.4134, 0.05, 0.35), (-0.4134, -0.05, -0.35), (-0.4134, -0.05, 0.35), (-0.1634, -0.483, -0.35), (-0.1634, -0.483, 0.35), (-0.25, -0.533, -0.35), (-0.25, -0.533, 0.35), (-0.3366, -0.483, -0.35), (-0.3366, -0.483, 0.35), (-0.3366, -0.383, -0.35), (-0.3366, -0.383, 0.35), (-0.25, -0.333, -0.35), (-0.25, -0.333, 0.35), (-0.1634, -0.383, -0.35), (-0.1634, -0.383, 0.35), (0.3366, -0.383, -0.35), (0.3366, -0.383, 0.35), (0.3366, -0.483, -0.35), (0.3366, -0.483, 0.35), (0.25, -0.533, -0.35), (0.25, -0.533, 0.35), (0.1634, -0.483, -0.35), (0.1634, -0.483, 0.35), (0.1634, -0.383, -0.35), (0.1634, -0.383, 0.35), (0.25, -0.333, -0.35), (0.25, -0.333, 0.35)], [], [(3, 1, 7, 5), (0, 6, 8, 10), (7, 1, 11, 9), (6, 0, 2, 4), (12, 13, 15, 14), (14, 15, 17, 16), (16, 17, 19, 18), (18, 19, 21, 20), (15, 13, 19, 17), (20, 21, 23, 22), (22, 23, 13, 12), (12, 18, 20, 22), (19, 13, 23, 21), (18, 12, 14, 16), (24, 25, 27, 26), (26, 27, 29, 28), (28, 29, 31, 30), (30, 31, 33, 32), (27, 25, 31, 29), (32, 33, 35, 34), (34, 35, 25, 24), (24, 30, 32, 34), (30, 24, 26, 28), (31, 25, 35, 33), (36, 37, 39, 38), (38, 39, 41, 40), (40, 41, 43, 42), (42, 43, 45, 44), (39, 37, 43, 41), (44, 45, 47, 46), (46, 47, 37, 36), (36, 42, 44, 46), (42, 36, 38, 40), (43, 37, 47, 45), (48, 49, 51, 50), (50, 51, 53, 52), (52, 53, 55, 54), (54, 55, 57, 56), (51, 49, 55, 53), (56, 57, 59, 58), (58, 59, 49, 48), (48, 54, 56, 58), (54, 48, 50, 52), (55, 49, 59, 57), (60, 61, 63, 62), (62, 63, 65, 64), (64, 65, 67, 66), (66, 67, 69, 68), (63, 61, 67, 65), (68, 69, 71, 70), (70, 71, 61, 60), (60, 66, 68, 70), (66, 60, 62, 64), (67, 61, 71, 69), (72, 73, 75, 74), (74, 75, 77, 76), (76, 77, 79, 78), (78, 79, 81, 80), (75, 73, 79, 77), (80, 81, 83, 82), (82, 83, 73, 72), (72, 78, 80, 82), (78, 72, 74, 76), (79, 73, 83, 81), (84, 85, 87, 86), (86, 87, 89, 88), (88, 89, 91, 90), (90, 91, 93, 92), (87, 85, 91, 89), (92, 93, 95, 94), (94, 95, 85, 84), (84, 90, 92, 94), (90, 84, 86, 88), (91, 85, 95, 93)])
me_cylinder_002.polygons.foreach_set('material_index', [1, 1, 1, 1, 0, 0, 0, 0, 0, 0, 0, 0, 0, 0, 0, 0, 0, 0, 0, 0, 0, 0, 0, 0, 0, 0, 0, 0, 0, 0, 0, 0, 0, 0, 0, 0, 0, 0, 0, 0, 0, 0, 0, 0, 0, 0, 0, 0, 0, 0, 0, 0, 0, 0, 0, 0, 0, 0, 0, 0, 0, 0, 0, 0, 0, 0, 0, 0, 0, 0, 0, 0, 0, 0])
_uv = me_cylinder_002.uv_layers.new(name='UVMap')
_uv.uv.foreach_set('vector', [0.4578, 0.37, 0.25, 0.49, 0.25, 0.01, 0.4578, 0.13, 0.75, 0.49, 0.75, 0.01, 0.5422, 0.13, 0.5422, 0.37, 0.25, 0.01, 0.25, 0.49, 0.04215, 0.37, 0.04215, 0.13, 0.75, 0.01, 0.75, 0.49, 0.9578, 0.37, 0.9578, 0.13, 1.0, 0.5, 1.0, 1.0, 0.8333, 1.0, 0.8333, 0.5, 0.8333, 0.5, 0.8333, 1.0, 0.6667, 1.0, 0.6667, 0.5, 0.6667, 0.5, 0.6667, 1.0, 0.5, 1.0, 0.5, 0.5, 0.5, 0.5, 0.5, 1.0, 0.3333, 1.0, 0.3333, 0.5, 0.4578, 0.37, 0.25, 0.49, 0.25, 0.01, 0.4578, 0.13, 0.3333, 0.5, 0.3333, 1.0, 0.1667, 1.0, 0.1667, 0.5, 0.1667, 0.5, 0.1667, 1.0, -8.941e-08, 1.0, -8.941e-08, 0.5, 0.75, 0.49, 0.75, 0.01, 0.5422, 0.13, 0.5422, 0.37, 0.25, 0.01, 0.25, 0.49, 0.04215, 0.37, 0.04215, 0.13, 0.75, 0.01, 0.75, 0.49, 0.9578, 0.37, 0.9578, 0.13, 1.0, 0.5, 1.0, 1.0, 0.8333, 1.0, 0.8333, 0.5, 0.8333, 0.5, 0.8333, 1.0, 0.6667, 1.0, 0.6667, 0.5, 0.6667, 0.5, 0.6667, 1.0, 0.5, 1.0, 0.5, 0.5, 0.5, 0.5, 0.5, 1.0, 0.3333, 1.0, 0.3333, 0.5, 0.4578, 0.37, 0.25, 0.49, 0.25, 0.01, 0.4578, 0.13, 0.3333, 0.5, 0.3333, 1.0, 0.1667, 1.0, 0.1667, 0.5, 0.1667, 0.5, 0.1667, 1.0, -8.941e-08, 1.0, -8.941e-08, 0.5, 0.75, 0.49, 0.75, 0.01, 0.5422, 0.13, 0.5422, 0.37, 0.75, 0.01, 0.75, 0.49, 0.9578, 0.37, 0.9578, 0.13, 0.25, 0.01, 0.25, 0.49, 0.04215, 0.37, 0.04215, 0.13, 1.0, 0.5, 1.0, 1.0, 0.8333, 1.0, 0.8333, 0.5, 0.8333, 0.5, 0.8333, 1.0, 0.6667, 1.0, 0.6667, 0.5, 0.6667, 0.5, 0.6667, 1.0, 0.5, 1.0, 0.5, 0.5, 0.5, 0.5, 0.5, 1.0, 0.3333, 1.0, 0.3333, 0.5, 0.4578, 0.37, 0.25, 0.49, 0.25, 0.01, 0.4578, 0.13, 0.3333, 0.5, 0.3333, 1.0, 0.1667, 1.0, 0.1667, 0.5, 0.1667, 0.5, 0.1667, 1.0, -8.941e-08, 1.0, -8.941e-08, 0.5, 0.75, 0.49, 0.75, 0.01, 0.5422, 0.13, 0.5422, 0.37, 0.75, 0.01, 0.75, 0.49, 0.9578, 0.37, 0.9578, 0.13, 0.25, 0.01, 0.25, 0.49, 0.04215, 0.37, 0.04215, 0.13, 1.0, 0.5, 1.0, 1.0, 0.8333, 1.0, 0.8333, 0.5, 0.8333, 0.5, 0.8333, 1.0, 0.6667, 1.0, 0.6667, 0.5, 0.6667, 0.5, 0.6667, 1.0, 0.5, 1.0, 0.5, 0.5, 0.5, 0.5, 0.5, 1.0, 0.3333, 1.0, 0.3333, 0.5, 0.4578, 0.37, 0.25, 0.49, 0.25, 0.01, 0.4578, 0.13, 0.3333, 0.5, 0.3333, 1.0, 0.1667, 1.0, 0.1667, 0.5, 0.1667, 0.5, 0.1667, 1.0, -8.941e-08, 1.0, -8.941e-08, 0.5, 0.75, 0.49, 0.75, 0.01, 0.5422, 0.13, 0.5422, 0.37, 0.75, 0.01, 0.75, 0.49, 0.9578, 0.37, 0.9578, 0.13, 0.25, 0.01, 0.25, 0.49, 0.04215, 0.37, 0.04215, 0.13, 1.0, 0.5, 1.0, 1.0, 0.8333, 1.0, 0.8333, 0.5, 0.8333, 0.5, 0.8333, 1.0, 0.6667, 1.0, 0.6667, 0.5, 0.6667, 0.5, 0.6667, 1.0, 0.5, 1.0, 0.5, 0.5, 0.5, 0.5, 0.5, 1.0, 0.3333, 1.0, 0.3333, 0.5, 0.4578, 0.37, 0.25, 0.49, 0.25, 0.01, 0.4578, 0.13, 0.3333, 0.5, 0.3333, 1.0, 0.1667, 1.0, 0.1667, 0.5, 0.1667, 0.5, 0.1667, 1.0, -8.941e-08, 1.0, -8.941e-08, 0.5, 0.75, 0.49, 0.75, 0.01, 0.5422, 0.13, 0.5422, 0.37, 0.75, 0.01, 0.75, 0.49, 0.9578, 0.37, 0.9578, 0.13, 0.25, 0.01, 0.25, 0.49, 0.04215, 0.37, 0.04215, 0.13, 1.0, 0.5, 1.0, 1.0, 0.8333, 1.0, 0.8333, 0.5, 0.8333, 0.5, 0.8333, 1.0, 0.6667, 1.0, 0.6667, 0.5, 0.6667, 0.5, 0.6667, 1.0, 0.5, 1.0, 0.5, 0.5, 0.5, 0.5, 0.5, 1.0, 0.3333, 1.0, 0.3333, 0.5, 0.4578, 0.37, 0.25, 0.49, 0.25, 0.01, 0.4578, 0.13, 0.3333, 0.5, 0.3333, 1.0, 0.1667, 1.0, 0.1667, 0.5, 0.1667, 0.5, 0.1667, 1.0, -8.941e-08, 1.0, -8.941e-08, 0.5, 0.75, 0.49, 0.75, 0.01, 0.5422, 0.13, 0.5422, 0.37, 0.75, 0.01, 0.75, 0.49, 0.9578, 0.37, 0.9578, 0.13, 0.25, 0.01, 0.25, 0.49, 0.04215, 0.37, 0.04215, 0.13, 1.0, 0.5, 1.0, 1.0, 0.8333, 1.0, 0.8333, 0.5, 0.8333, 0.5, 0.8333, 1.0, 0.6667, 1.0, 0.6667, 0.5, 0.6667, 0.5, 0.6667, 1.0, 0.5, 1.0, 0.5, 0.5, 0.5, 0.5, 0.5, 1.0, 0.3333, 1.0, 0.3333, 0.5, 0.4578, 0.37, 0.25, 0.49, 0.25, 0.01, 0.4578, 0.13, 0.3333, 0.5, 0.3333, 1.0, 0.1667, 1.0, 0.1667, 0.5, 0.1667, 0.5, 0.1667, 1.0, -8.941e-08, 1.0, -8.941e-08, 0.5, 0.75, 0.49, 0.75, 0.01, 0.5422, 0.13, 0.5422, 0.37, 0.75, 0.01, 0.75, 0.49, 0.9578, 0.37, 0.9578, 0.13, 0.25, 0.01, 0.25, 0.49, 0.04215, 0.37, 0.04215, 0.13])
me_cylinder_002.materials.append(mat_mat_wheel_metal_dark)
me_cylinder_002.materials.append(mat_mat_metal_wheel_light)
me_cylinder_002.update()
me_cylinder_010 = bpy.data.meshes.new('Cylinder.010')
me_cylinder_010.from_pydata([(0.0, 1.039, -0.475), (0.0, 1.039, 0.475), (0.269, 1.004, -0.475), (0.269, 1.004, 0.475), (0.5196, 0.9, -0.475), (0.5196, 0.9, 0.475), (0.7349, 0.7349, -0.475), (0.7349, 0.7349, 0.475), (0.9, 0.5196, -0.475), (0.9, 0.5196, 0.475), (1.004, 0.269, -0.475), (1.004, 0.269, 0.475), (1.039, 0.0, -0.475), (1.039, 0.0, 0.475), (1.004, -0.269, -0.475), (1.004, -0.269, 0.475), (0.9, -0.5196, -0.475), (0.9, -0.5196, 0.475), (0.7349, -0.7349, -0.475), (0.7349, -0.7349, 0.475), (0.5196, -0.9, -0.475), (0.5196, -0.9, 0.475), (0.269, -1.004, -0.475), (0.269, -1.004, 0.475), (0.0, -1.039, -0.475), (0.0, -1.039, 0.475), (-0.269, -1.004, -0.475), (-0.269, -1.004, 0.475), (-0.5196, -0.9, -0.475), (-0.5196, -0.9, 0.475), (-0.7349, -0.7349, -0.475), (-0.7349, -0.7349, 0.475), (-0.9, -0.5196, -0.475), (-0.9, -0.5196, 0.475), (-1.004, -0.269, -0.475), (-1.004, -0.269, 0.475), (-1.039, 0.0, -0.475), (-1.039, 0.0, 0.475), (-1.004, 0.269, -0.475), (-1.004, 0.269, 0.475), (-0.9, 0.5196, -0.475), (-0.9, 0.5196, 0.475), (-0.7349, 0.7349, -0.475), (-0.7349, 0.7349, 0.475), (-0.5196, 0.9, -0.475), (-0.5196, 0.9, 0.475), (-0.269, 1.004, -0.475), (-0.269, 1.004, 0.475), (0.0, 1.18, -0.1583), (0.0, 1.18, 0.1583), (0.3054, 1.14, 0.1583), (0.3054, 1.14, -0.1583), (0.59, 1.022, 0.1583), (0.59, 1.022, -0.1583), (0.8344, 0.8344, 0.1583), (0.8344, 0.8344, -0.1583), (1.022, 0.59, 0.1583), (1.022, 0.59, -0.1583), (1.14, 0.3054, 0.1583), (1.14, 0.3054, -0.1583), (1.18, 0.0, 0.1583), (1.18, 0.0, -0.1583), (1.14, -0.3054, 0.1583), (1.14, -0.3054, -0.1583), (1.022, -0.59, 0.1583), (1.022, -0.59, -0.1583), (0.8344, -0.8344, 0.1583), (0.8344, -0.8344, -0.1583), (0.59, -1.022, 0.1583), (0.59, -1.022, -0.1583), (0.3054, -1.14, 0.1583), (0.3054, -1.14, -0.1583), (0.0, -1.18, 0.1583), (0.0, -1.18, -0.1583), (-0.3054, -1.14, 0.1583), (-0.3054, -1.14, -0.1583), (-0.59, -1.022, 0.1583), (-0.59, -1.022, -0.1583), (-0.8344, -0.8344, 0.1583), (-0.8344, -0.8344, -0.1583), (-1.022, -0.59, 0.1583), (-1.022, -0.59, -0.1583), (-1.14, -0.3054, 0.1583), (-1.14, -0.3054, -0.1583), (-1.18, 0.0, 0.1583), (-1.18, 0.0, -0.1583), (-1.14, 0.3054, 0.1583), (-1.14, 0.3054, -0.1583), (-1.022, 0.59, 0.1583), (-1.022, 0.59, -0.1583), (-0.8344, 0.8344, 0.1583), (-0.8344, 0.8344, -0.1583), (-0.59, 1.022, 0.1583), (-0.59, 1.022, -0.1583), (-0.3054, 1.14, 0.1583), (-0.3054, 1.14, -0.1583)], [], [(49, 1, 3, 50), (50, 3, 5, 52), (52, 5, 7, 54), (54, 7, 9, 56), (56, 9, 11, 58), (58, 11, 13, 60), (60, 13, 15, 62), (62, 15, 17, 64), (64, 17, 19, 66), (66, 19, 21, 68), (68, 21, 23, 70), (70, 23, 25, 72), (72, 25, 27, 74), (74, 27, 29, 76), (76, 29, 31, 78), (78, 31, 33, 80), (80, 33, 35, 82), (82, 35, 37, 84), (84, 37, 39, 86), (86, 39, 41, 88), (88, 41, 43, 90), (90, 43, 45, 92), (92, 45, 47, 94), (94, 47, 1, 49), (46, 95, 48, 0), (95, 94, 49, 48), (44, 93, 95, 46), (93, 92, 94, 95), (42, 91, 93, 44), (91, 90, 92, 93), (40, 89, 91, 42), (89, 88, 90, 91), (38, 87, 89, 40), (87, 86, 88, 89), (36, 85, 87, 38), (85, 84, 86, 87), (34, 83, 85, 36), (83, 82, 84, 85), (32, 81, 83, 34), (81, 80, 82, 83), (30, 79, 81, 32), (79, 78, 80, 81), (28, 77, 79, 30), (77, 76, 78, 79), (26, 75, 77, 28), (75, 74, 76, 77), (24, 73, 75, 26), (73, 72, 74, 75), (22, 71, 73, 24), (71, 70, 72, 73), (20, 69, 71, 22), (69, 68, 70, 71), (18, 67, 69, 20), (67, 66, 68, 69), (16, 65, 67, 18), (65, 64, 66, 67), (14, 63, 65, 16), (63, 62, 64, 65), (12, 61, 63, 14), (61, 60, 62, 63), (10, 59, 61, 12), (59, 58, 60, 61), (8, 57, 59, 10), (57, 56, 58, 59), (6, 55, 57, 8), (55, 54, 56, 57), (4, 53, 55, 6), (53, 52, 54, 55), (2, 51, 53, 4), (51, 50, 52, 53), (0, 48, 51, 2), (48, 49, 50, 51)])
me_cylinder_010.polygons.foreach_set('use_smooth', [True] * 72)
_uv = me_cylinder_010.uv_layers.new(name='UVMap')
_uv.uv.foreach_set('vector', [0.6667, -1.192e-07, 1.0, -1.192e-07, 1.0, 0.04167, 0.6667, 0.04167, 0.6667, 0.04167, 1.0, 0.04167, 1.0, 0.08333, 0.6667, 0.08333, 0.6667, 0.08333, 1.0, 0.08333, 1.0, 0.125, 0.6667, 0.125, 0.6667, 0.125, 1.0, 0.125, 1.0, 0.1667, 0.6667, 0.1667, 0.6667, 0.1667, 1.0, 0.1667, 1.0, 0.2083, 0.6667, 0.2083, 0.6667, 0.2083, 1.0, 0.2083, 1.0, 0.25, 0.6667, 0.25, 0.6667, 0.25, 1.0, 0.25, 1.0, 0.2917, 0.6667, 0.2917, 0.6667, 0.2917, 1.0, 0.2917, 1.0, 0.3333, 0.6667, 0.3333, 0.6667, 0.3333, 1.0, 0.3333, 1.0, 0.375, 0.6667, 0.375, 0.6667, 0.375, 1.0, 0.375, 1.0, 0.4167, 0.6667, 0.4167, 0.6667, 0.4167, 1.0, 0.4167, 1.0, 0.4583, 0.6667, 0.4583, 0.6667, 0.4583, 1.0, 0.4583, 1.0, 0.5, 0.6667, 0.5, 0.6667, 0.5, 1.0, 0.5, 1.0, 0.5417, 0.6667, 0.5417, 0.6667, 0.5417, 1.0, 0.5417, 1.0, 0.5833, 0.6667, 0.5833, 0.6667, 0.5833, 1.0, 0.5833, 1.0, 0.625, 0.6667, 0.625, 0.6667, 0.625, 1.0, 0.625, 1.0, 0.6667, 0.6667, 0.6667, 0.6667, 0.6667, 1.0, 0.6667, 1.0, 0.7083, 0.6667, 0.7083, 0.6667, 0.7083, 1.0, 0.7083, 1.0, 0.75, 0.6667, 0.75, 0.6667, 0.75, 1.0, 0.75, 1.0, 0.7917, 0.6667, 0.7917, 0.6667, 0.7917, 1.0, 0.7917, 1.0, 0.8333, 0.6667, 0.8333, 0.6667, 0.8333, 1.0, 0.8333, 1.0, 0.875, 0.6667, 0.875, 0.6667, 0.875, 1.0, 0.875, 1.0, 0.9167, 0.6667, 0.9167, 0.6667, 0.9167, 1.0, 0.9167, 1.0, 0.9583, 0.6667, 0.9583, 0.6667, 0.9583, 1.0, 0.9583, 1.0, 1.0, 0.6667, 1.0, -5.96e-08, 0.9583, 0.3333, 0.9583, 0.3333, 1.0, -5.96e-08, 1.0, 0.3333, 0.9583, 0.6667, 0.9583, 0.6667, 1.0, 0.3333, 1.0, -5.96e-08, 0.9167, 0.3333, 0.9167, 0.3333, 0.9583, -5.96e-08, 0.9583, 0.3333, 0.9167, 0.6667, 0.9167, 0.6667, 0.9583, 0.3333, 0.9583, -5.96e-08, 0.875, 0.3333, 0.875, 0.3333, 0.9167, -5.96e-08, 0.9167, 0.3333, 0.875, 0.6667, 0.875, 0.6667, 0.9167, 0.3333, 0.9167, -8.941e-08, 0.8333, 0.3333, 0.8333, 0.3333, 0.875, -5.96e-08, 0.875, 0.3333, 0.8333, 0.6667, 0.8333, 0.6667, 0.875, 0.3333, 0.875, -8.941e-08, 0.7917, 0.3333, 0.7917, 0.3333, 0.8333, -8.941e-08, 0.8333, 0.3333, 0.7917, 0.6667, 0.7917, 0.6667, 0.8333, 0.3333, 0.8333, -8.941e-08, 0.75, 0.3333, 0.75, 0.3333, 0.7917, -8.941e-08, 0.7917, 0.3333, 0.75, 0.6667, 0.75, 0.6667, 0.7917, 0.3333, 0.7917, -8.941e-08, 0.7083, 0.3333, 0.7083, 0.3333, 0.75, -8.941e-08, 0.75, 0.3333, 0.7083, 0.6667, 0.7083, 0.6667, 0.75, 0.3333, 0.75, -8.941e-08, 0.6667, 0.3333, 0.6667, 0.3333, 0.7083, -8.941e-08, 0.7083, 0.3333, 0.6667, 0.6667, 0.6667, 0.6667, 0.7083, 0.3333, 0.7083, -8.941e-08, 0.625, 0.3333, 0.625, 0.3333, 0.6667, -8.941e-08, 0.6667, 0.3333, 0.625, 0.6667, 0.625, 0.6667, 0.6667, 0.3333, 0.6667, -8.941e-08, 0.5833, 0.3333, 0.5833, 0.3333, 0.625, -8.941e-08, 0.625, 0.3333, 0.5833, 0.6667, 0.5833, 0.6667, 0.625, 0.3333, 0.625, -8.941e-08, 0.5417, 0.3333, 0.5417, 0.3333, 0.5833, -8.941e-08, 0.5833, 0.3333, 0.5417, 0.6667, 0.5417, 0.6667, 0.5833, 0.3333, 0.5833, -8.941e-08, 0.5, 0.3333, 0.5, 0.3333, 0.5417, -8.941e-08, 0.5417, 0.3333, 0.5, 0.6667, 0.5, 0.6667, 0.5417, 0.3333, 0.5417, -5.96e-08, 0.4583, 0.3333, 0.4583, 0.3333, 0.5, -8.941e-08, 0.5, 0.3333, 0.4583, 0.6667, 0.4583, 0.6667, 0.5, 0.3333, 0.5, -1.192e-07, 0.4167, 0.3333, 0.4167, 0.3333, 0.4583, -5.96e-08, 0.4583, 0.3333, 0.4167, 0.6667, 0.4167, 0.6667, 0.4583, 0.3333, 0.4583, -5.96e-08, 0.375, 0.3333, 0.375, 0.3333, 0.4167, -1.192e-07, 0.4167, 0.3333, 0.375, 0.6667, 0.375, 0.6667, 0.4167, 0.3333, 0.4167, -1.192e-07, 0.3333, 0.3333, 0.3333, 0.3333, 0.375, -5.96e-08, 0.375, 0.3333, 0.3333, 0.6667, 0.3333, 0.6667, 0.375, 0.3333, 0.375, -5.96e-08, 0.2917, 0.3333, 0.2917, 0.3333, 0.3333, -1.192e-07, 0.3333, 0.3333, 0.2917, 0.6667, 0.2917, 0.6667, 0.3333, 0.3333, 0.3333, -1.192e-07, 0.25, 0.3333, 0.25, 0.3333, 0.2917, -5.96e-08, 0.2917, 0.3333, 0.25, 0.6667, 0.25, 0.6667, 0.2917, 0.3333, 0.2917, -5.96e-08, 0.2083, 0.3333, 0.2083, 0.3333, 0.25, -1.192e-07, 0.25, 0.3333, 0.2083, 0.6667, 0.2083, 0.6667, 0.25, 0.3333, 0.25, -1.192e-07, 0.1667, 0.3333, 0.1667, 0.3333, 0.2083, -5.96e-08, 0.2083, 0.3333, 0.1667, 0.6667, 0.1667, 0.6667, 0.2083, 0.3333, 0.2083, -5.96e-08, 0.125, 0.3333, 0.125, 0.3333, 0.1667, -1.192e-07, 0.1667, 0.3333, 0.125, 0.6667, 0.125, 0.6667, 0.1667, 0.3333, 0.1667, -1.192e-07, 0.08333, 0.3333, 0.08333, 0.3333, 0.125, -5.96e-08, 0.125, 0.3333, 0.08333, 0.6667, 0.08333, 0.6667, 0.125, 0.3333, 0.125, -5.96e-08, 0.04167, 0.3333, 0.04167, 0.3333, 0.08333, -1.192e-07, 0.08333, 0.3333, 0.04167, 0.6667, 0.04167, 0.6667, 0.08333, 0.3333, 0.08333, -1.192e-07, -1.192e-07, 0.3333, -1.192e-07, 0.3333, 0.04167, -5.96e-08, 0.04167, 0.3333, -1.192e-07, 0.6667, -1.192e-07, 0.6667, 0.04167, 0.3333, 0.04167])
me_cylinder_010.materials.append(mat_mat_wheel_lightning)
me_cylinder_010.update()
me_cylinder_003 = bpy.data.meshes.new('Cylinder.003')
me_cylinder_003.from_pydata([(0.0, 1.169, -0.475), (0.0, 1.169, 0.475), (0.3026, 1.129, -0.475), (0.3026, 1.129, 0.475), (0.5846, 1.013, -0.475), (0.5846, 1.013, 0.475), (0.8267, 0.8267, -0.475), (0.8267, 0.8267, 0.475), (1.013, 0.5846, -0.475), (1.013, 0.5846, 0.475), (1.129, 0.3026, -0.475), (1.129, 0.3026, 0.475), (1.169, 0.0, -0.475), (1.169, 0.0, 0.475), (1.129, -0.3026, -0.475), (1.129, -0.3026, 0.475), (1.013, -0.5846, -0.475), (1.013, -0.5846, 0.475), (0.8267, -0.8267, -0.475), (0.8267, -0.8267, 0.475), (0.5846, -1.013, -0.475), (0.5846, -1.013, 0.475), (0.3026, -1.129, -0.475), (0.3026, -1.129, 0.475), (0.0, -1.169, -0.475), (0.0, -1.169, 0.475), (-0.3026, -1.129, -0.475), (-0.3026, -1.129, 0.475), (-0.5846, -1.013, -0.475), (-0.5846, -1.013, 0.475), (-0.8267, -0.8267, -0.475), (-0.8267, -0.8267, 0.475), (-1.013, -0.5846, -0.475), (-1.013, -0.5846, 0.475), (-1.129, -0.3026, -0.475), (-1.129, -0.3026, 0.475), (-1.169, 0.0, -0.475), (-1.169, 0.0, 0.475), (-1.129, 0.3026, -0.475), (-1.129, 0.3026, 0.475), (-1.013, 0.5846, -0.475), (-1.013, 0.5846, 0.475), (-0.8267, 0.8267, -0.475), (-0.8267, 0.8267, 0.475), (-0.5846, 1.013, -0.475), (-0.5846, 1.013, 0.475), (-0.3026, 1.129, -0.475), (-0.3026, 1.129, 0.475), (0.0, 1.327, -0.1583), (0.0, 1.327, 0.1583), (0.3436, 1.282, 0.1583), (0.3436, 1.282, -0.1583), (0.6637, 1.15, 0.1583), (0.6637, 1.15, -0.1583), (0.9387, 0.9387, 0.1583), (0.9387, 0.9387, -0.1583), (1.15, 0.6637, 0.1583), (1.15, 0.6637, -0.1583), (1.282, 0.3436, 0.1583), (1.282, 0.3436, -0.1583), (1.327, 0.0, 0.1583), (1.327, 0.0, -0.1583), (1.282, -0.3436, 0.1583), (1.282, -0.3436, -0.1583), (1.15, -0.6637, 0.1583), (1.15, -0.6637, -0.1583), (0.9387, -0.9387, 0.1583), (0.9387, -0.9387, -0.1583), (0.6637, -1.15, 0.1583), (0.6637, -1.15, -0.1583), (0.3436, -1.282, 0.1583), (0.3436, -1.282, -0.1583), (0.0, -1.327, 0.1583), (0.0, -1.327, -0.1583), (-0.3436, -1.282, 0.1583), (-0.3436, -1.282, -0.1583), (-0.6637, -1.15, 0.1583), (-0.6637, -1.15, -0.1583), (-0.9387, -0.9387, 0.1583), (-0.9387, -0.9387, -0.1583), (-1.15, -0.6637, 0.1583), (-1.15, -0.6637, -0.1583), (-1.282, -0.3436, 0.1583), (-1.282, -0.3436, -0.1583), (-1.327, 0.0, 0.1583), (-1.327, 0.0, -0.1583), (-1.282, 0.3436, 0.1583), (-1.282, 0.3436, -0.1583), (-1.15, 0.6637, 0.1583), (-1.15, 0.6637, -0.1583), (-0.9387, 0.9387, 0.1583), (-0.9387, 0.9387, -0.1583), (-0.6637, 1.15, 0.1583), (-0.6637, 1.15, -0.1583), (-0.3436, 1.282, 0.1583), (-0.3436, 1.282, -0.1583)], [], [(49, 1, 3, 50), (50, 3, 5, 52), (52, 5, 7, 54), (54, 7, 9, 56), (56, 9, 11, 58), (58, 11, 13, 60), (60, 13, 15, 62), (62, 15, 17, 64), (64, 17, 19, 66), (66, 19, 21, 68), (68, 21, 23, 70), (70, 23, 25, 72), (72, 25, 27, 74), (74, 27, 29, 76), (76, 29, 31, 78), (78, 31, 33, 80), (80, 33, 35, 82), (82, 35, 37, 84), (84, 37, 39, 86), (86, 39, 41, 88), (88, 41, 43, 90), (90, 43, 45, 92), (92, 45, 47, 94), (94, 47, 1, 49), (46, 95, 48, 0), (95, 94, 49, 48), (44, 93, 95, 46), (93, 92, 94, 95), (42, 91, 93, 44), (91, 90, 92, 93), (40, 89, 91, 42), (89, 88, 90, 91), (38, 87, 89, 40), (87, 86, 88, 89), (36, 85, 87, 38), (85, 84, 86, 87), (34, 83, 85, 36), (83, 82, 84, 85), (32, 81, 83, 34), (81, 80, 82, 83), (30, 79, 81, 32), (79, 78, 80, 81), (28, 77, 79, 30), (77, 76, 78, 79), (26, 75, 77, 28), (75, 74, 76, 77), (24, 73, 75, 26), (73, 72, 74, 75), (22, 71, 73, 24), (71, 70, 72, 73), (20, 69, 71, 22), (69, 68, 70, 71), (18, 67, 69, 20), (67, 66, 68, 69), (16, 65, 67, 18), (65, 64, 66, 67), (14, 63, 65, 16), (63, 62, 64, 65), (12, 61, 63, 14), (61, 60, 62, 63), (10, 59, 61, 12), (59, 58, 60, 61), (8, 57, 59, 10), (57, 56, 58, 59), (6, 55, 57, 8), (55, 54, 56, 57), (4, 53, 55, 6), (53, 52, 54, 55), (2, 51, 53, 4), (51, 50, 52, 53), (0, 48, 51, 2), (48, 49, 50, 51)])
me_cylinder_003.polygons.foreach_set('use_smooth', [True] * 72)
_uv = me_cylinder_003.uv_layers.new(name='UVMap')
_uv.uv.foreach_set('vector', [0.1667, -1.192e-07, 0.25, -1.192e-07, 0.25, 0.04167, 0.1667, 0.04167, 0.1667, 0.04167, 0.25, 0.04167, 0.25, 0.08333, 0.1667, 0.08333, 0.1667, 0.08333, 0.25, 0.08333, 0.25, 0.125, 0.1667, 0.125, 0.1667, 0.125, 0.25, 0.125, 0.25, 0.1667, 0.1667, 0.1667, 0.1667, 0.1667, 0.25, 0.1667, 0.25, 0.2083, 0.1667, 0.2083, 0.1667, 0.2083, 0.25, 0.2083, 0.25, 0.25, 0.1667, 0.25, 0.1667, 0.25, 0.25, 0.25, 0.25, 0.2917, 0.1667, 0.2917, 0.1667, 0.2917, 0.25, 0.2917, 0.25, 0.3333, 0.1667, 0.3333, 0.1667, 0.3333, 0.25, 0.3333, 0.25, 0.375, 0.1667, 0.375, 0.1667, 0.375, 0.25, 0.375, 0.25, 0.4167, 0.1667, 0.4167, 0.1667, 0.4167, 0.25, 0.4167, 0.25, 0.4583, 0.1667, 0.4583, 0.1667, 0.4583, 0.25, 0.4583, 0.25, 0.5, 0.1667, 0.5, 0.1667, 0.5, 0.25, 0.5, 0.25, 0.5417, 0.1667, 0.5417, 0.1667, 0.5417, 0.25, 0.5417, 0.25, 0.5833, 0.1667, 0.5833, 0.1667, 0.5833, 0.25, 0.5833, 0.25, 0.625, 0.1667, 0.625, 0.1667, 0.625, 0.25, 0.625, 0.25, 0.6667, 0.1667, 0.6667, 0.1667, 0.6667, 0.25, 0.6667, 0.25, 0.7083, 0.1667, 0.7083, 0.1667, 0.7083, 0.25, 0.7083, 0.25, 0.75, 0.1667, 0.75, 0.1667, 0.75, 0.25, 0.75, 0.25, 0.7917, 0.1667, 0.7917, 0.1667, 0.7917, 0.25, 0.7917, 0.25, 0.8333, 0.1667, 0.8333, 0.1667, 0.8333, 0.25, 0.8333, 0.25, 0.875, 0.1667, 0.875, 0.1667, 0.875, 0.25, 0.875, 0.25, 0.9167, 0.1667, 0.9167, 0.1667, 0.9167, 0.25, 0.9167, 0.25, 0.9583, 0.1667, 0.9583, 0.1667, 0.9583, 0.25, 0.9583, 0.25, 1.0, 0.1667, 1.0, -1.49e-08, 0.9583, 0.08333, 0.9583, 0.08333, 1.0, -1.49e-08, 1.0, 0.08333, 0.9583, 0.1667, 0.9583, 0.1667, 1.0, 0.08333, 1.0, -1.49e-08, 0.9167, 0.08333, 0.9167, 0.08333, 0.9583, -1.49e-08, 0.9583, 0.08333, 0.9167, 0.1667, 0.9167, 0.1667, 0.9583, 0.08333, 0.9583, -1.49e-08, 0.875, 0.08333, 0.875, 0.08333, 0.9167, -1.49e-08, 0.9167, 0.08333, 0.875, 0.1667, 0.875, 0.1667, 0.9167, 0.08333, 0.9167, -2.235e-08, 0.8333, 0.08333, 0.8333, 0.08333, 0.875, -1.49e-08, 0.875, 0.08333, 0.8333, 0.1667, 0.8333, 0.1667, 0.875, 0.08333, 0.875, -2.235e-08, 0.7917, 0.08333, 0.7917, 0.08333, 0.8333, -2.235e-08, 0.8333, 0.08333, 0.7917, 0.1667, 0.7917, 0.1667, 0.8333, 0.08333, 0.8333, -2.235e-08, 0.75, 0.08333, 0.75, 0.08333, 0.7917, -2.235e-08, 0.7917, 0.08333, 0.75, 0.1667, 0.75, 0.1667, 0.7917, 0.08333, 0.7917, -2.235e-08, 0.7083, 0.08333, 0.7083, 0.08333, 0.75, -2.235e-08, 0.75, 0.08333, 0.7083, 0.1667, 0.7083, 0.1667, 0.75, 0.08333, 0.75, -2.235e-08, 0.6667, 0.08333, 0.6667, 0.08333, 0.7083, -2.235e-08, 0.7083, 0.08333, 0.6667, 0.1667, 0.6667, 0.1667, 0.7083, 0.08333, 0.7083, -2.235e-08, 0.625, 0.08333, 0.625, 0.08333, 0.6667, -2.235e-08, 0.6667, 0.08333, 0.625, 0.1667, 0.625, 0.1667, 0.6667, 0.08333, 0.6667, -2.235e-08, 0.5833, 0.08333, 0.5833, 0.08333, 0.625, -2.235e-08, 0.625, 0.08333, 0.5833, 0.1667, 0.5833, 0.1667, 0.625, 0.08333, 0.625, -2.235e-08, 0.5417, 0.08333, 0.5417, 0.08333, 0.5833, -2.235e-08, 0.5833, 0.08333, 0.5417, 0.1667, 0.5417, 0.1667, 0.5833, 0.08333, 0.5833, -2.235e-08, 0.5, 0.08333, 0.5, 0.08333, 0.5417, -2.235e-08, 0.5417, 0.08333, 0.5, 0.1667, 0.5, 0.1667, 0.5417, 0.08333, 0.5417, -1.49e-08, 0.4583, 0.08333, 0.4583, 0.08333, 0.5, -2.235e-08, 0.5, 0.08333, 0.4583, 0.1667, 0.4583, 0.1667, 0.5, 0.08333, 0.5, -2.98e-08, 0.4167, 0.08333, 0.4167, 0.08333, 0.4583, -1.49e-08, 0.4583, 0.08333, 0.4167, 0.1667, 0.4167, 0.1667, 0.4583, 0.08333, 0.4583, -1.49e-08, 0.375, 0.08333, 0.375, 0.08333, 0.4167, -2.98e-08, 0.4167, 0.08333, 0.375, 0.1667, 0.375, 0.1667, 0.4167, 0.08333, 0.4167, -2.98e-08, 0.3333, 0.08333, 0.3333, 0.08333, 0.375, -1.49e-08, 0.375, 0.08333, 0.3333, 0.1667, 0.3333, 0.1667, 0.375, 0.08333, 0.375, -1.49e-08, 0.2917, 0.08333, 0.2917, 0.08333, 0.3333, -2.98e-08, 0.3333, 0.08333, 0.2917, 0.1667, 0.2917, 0.1667, 0.3333, 0.08333, 0.3333, -2.98e-08, 0.25, 0.08333, 0.25, 0.08333, 0.2917, -1.49e-08, 0.2917, 0.08333, 0.25, 0.1667, 0.25, 0.1667, 0.2917, 0.08333, 0.2917, -1.49e-08, 0.2083, 0.08333, 0.2083, 0.08333, 0.25, -2.98e-08, 0.25, 0.08333, 0.2083, 0.1667, 0.2083, 0.1667, 0.25, 0.08333, 0.25, -2.98e-08, 0.1667, 0.08333, 0.1667, 0.08333, 0.2083, -1.49e-08, 0.2083, 0.08333, 0.1667, 0.1667, 0.1667, 0.1667, 0.2083, 0.08333, 0.2083, -1.49e-08, 0.125, 0.08333, 0.125, 0.08333, 0.1667, -2.98e-08, 0.1667, 0.08333, 0.125, 0.1667, 0.125, 0.1667, 0.1667, 0.08333, 0.1667, -2.98e-08, 0.08333, 0.08333, 0.08333, 0.08333, 0.125, -1.49e-08, 0.125, 0.08333, 0.08333, 0.1667, 0.08333, 0.1667, 0.125, 0.08333, 0.125, -1.49e-08, 0.04167, 0.08333, 0.04167, 0.08333, 0.08333, -2.98e-08, 0.08333, 0.08333, 0.04167, 0.1667, 0.04167, 0.1667, 0.08333, 0.08333, 0.08333, -2.98e-08, -1.192e-07, 0.08333, -1.192e-07, 0.08333, 0.04167, -1.49e-08, 0.04167, 0.08333, -1.192e-07, 0.1667, -1.192e-07, 0.1667, 0.04167, 0.08333, 0.04167])
me_cylinder_003.materials.append(mat_mat_wheel_lightning_lines)
me_cylinder_003.update()
me_cylinder_004 = bpy.data.meshes.new('Cylinder.004')
me_cylinder_004.from_pydata([(0.0, 1.461, -0.7422), (0.0, 1.461, 0.7422), (0.3783, 1.412, -0.7422), (0.3783, 1.412, 0.7422), (0.7307, 1.266, -0.7422), (0.7307, 1.266, 0.7422), (1.033, 1.033, -0.7422), (1.033, 1.033, 0.7422), (1.266, 0.7307, -0.7422), (1.266, 0.7307, 0.7422), (1.412, 0.3783, -0.7422), (1.412, 0.3783, 0.7422), (1.461, 0.0, -0.7422), (1.461, 0.0, 0.7422), (1.412, -0.3783, -0.7422), (1.412, -0.3783, 0.7422), (1.266, -0.7307, -0.7422), (1.266, -0.7307, 0.7422), (1.033, -1.033, -0.7422), (1.033, -1.033, 0.7422), (0.7307, -1.266, -0.7422), (0.7307, -1.266, 0.7422), (0.3783, -1.412, -0.7422), (0.3783, -1.412, 0.7422), (0.0, -1.461, -0.7422), (0.0, -1.461, 0.7422), (-0.3783, -1.412, -0.7422), (-0.3783, -1.412, 0.7422), (-0.7307, -1.266, -0.7422), (-0.7307, -1.266, 0.7422), (-1.033, -1.033, -0.7422), (-1.033, -1.033, 0.7422), (-1.266, -0.7307, -0.7422), (-1.266, -0.7307, 0.7422), (-1.412, -0.3783, -0.7422), (-1.412, -0.3783, 0.7422), (-1.461, 0.0, -0.7422), (-1.461, 0.0, 0.7422), (-1.412, 0.3783, -0.7422), (-1.412, 0.3783, 0.7422), (-1.266, 0.7307, -0.7422), (-1.266, 0.7307, 0.7422), (-1.033, 1.033, -0.7422), (-1.033, 1.033, 0.7422), (-0.7307, 1.266, -0.7422), (-0.7307, 1.266, 0.7422), (-0.3783, 1.412, -0.7422), (-0.3783, 1.412, 0.7422), (0.0, 1.659, -0.2474), (0.0, 1.659, 0.2474), (0.4295, 1.603, 0.2474), (0.4295, 1.603, -0.2474), (0.8297, 1.437, 0.2474), (0.8297, 1.437, -0.2474), (1.173, 1.173, 0.2474), (1.173, 1.173, -0.2474), (1.437, 0.8297, 0.2474), (1.437, 0.8297, -0.2474), (1.603, 0.4295, 0.2474), (1.603, 0.4295, -0.2474), (1.659, 0.0, 0.2474), (1.659, 0.0, -0.2474), (1.603, -0.4295, 0.2474), (1.603, -0.4295, -0.2474), (1.437, -0.8297, 0.2474), (1.437, -0.8297, -0.2474), (1.173, -1.173, 0.2474), (1.173, -1.173, -0.2474), (0.8297, -1.437, 0.2474), (0.8297, -1.437, -0.2474), (0.4295, -1.603, 0.2474), (0.4295, -1.603, -0.2474), (0.0, -1.659, 0.2474), (0.0, -1.659, -0.2474), (-0.4295, -1.603, 0.2474), (-0.4295, -1.603, -0.2474), (-0.8297, -1.437, 0.2474), (-0.8297, -1.437, -0.2474), (-1.173, -1.173, 0.2474), (-1.173, -1.173, -0.2474), (-1.437, -0.8297, 0.2474), (-1.437, -0.8297, -0.2474), (-1.603, -0.4295, 0.2474), (-1.603, -0.4295, -0.2474), (-1.659, 0.0, 0.2474), (-1.659, 0.0, -0.2474), (-1.603, 0.4295, 0.2474), (-1.603, 0.4295, -0.2474), (-1.437, 0.8297, 0.2474), (-1.437, 0.8297, -0.2474), (-1.173, 1.173, 0.2474), (-1.173, 1.173, -0.2474), (-0.8297, 1.437, 0.2474), (-0.8297, 1.437, -0.2474), (-0.4295, 1.603, 0.2474), (-0.4295, 1.603, -0.2474)], [], [(49, 1, 3, 50), (50, 3, 5, 52), (52, 5, 7, 54), (54, 7, 9, 56), (56, 9, 11, 58), (58, 11, 13, 60), (60, 13, 15, 62), (62, 15, 17, 64), (64, 17, 19, 66), (66, 19, 21, 68), (68, 21, 23, 70), (70, 23, 25, 72), (72, 25, 27, 74), (74, 27, 29, 76), (76, 29, 31, 78), (78, 31, 33, 80), (80, 33, 35, 82), (82, 35, 37, 84), (84, 37, 39, 86), (86, 39, 41, 88), (88, 41, 43, 90), (90, 43, 45, 92), (92, 45, 47, 94), (94, 47, 1, 49), (46, 95, 48, 0), (95, 94, 49, 48), (44, 93, 95, 46), (93, 92, 94, 95), (42, 91, 93, 44), (91, 90, 92, 93), (40, 89, 91, 42), (89, 88, 90, 91), (38, 87, 89, 40), (87, 86, 88, 89), (36, 85, 87, 38), (85, 84, 86, 87), (34, 83, 85, 36), (83, 82, 84, 85), (32, 81, 83, 34), (81, 80, 82, 83), (30, 79, 81, 32), (79, 78, 80, 81), (28, 77, 79, 30), (77, 76, 78, 79), (26, 75, 77, 28), (75, 74, 76, 77), (24, 73, 75, 26), (73, 72, 74, 75), (22, 71, 73, 24), (71, 70, 72, 73), (20, 69, 71, 22), (69, 68, 70, 71), (18, 67, 69, 20), (67, 66, 68, 69), (16, 65, 67, 18), (65, 64, 66, 67), (14, 63, 65, 16), (63, 62, 64, 65), (12, 61, 63, 14), (61, 60, 62, 63), (10, 59, 61, 12), (59, 58, 60, 61), (8, 57, 59, 10), (57, 56, 58, 59), (6, 55, 57, 8), (55, 54, 56, 57), (4, 53, 55, 6), (53, 52, 54, 55), (2, 51, 53, 4), (51, 50, 52, 53), (0, 48, 51, 2), (48, 49, 50, 51)])
me_cylinder_004.polygons.foreach_set('use_smooth', [True] * 72)
_uv = me_cylinder_004.uv_layers.new(name='UVMap')
_uv.uv.foreach_set('vector', [0.6667, -1.192e-07, 1.0, -1.192e-07, 1.0, 0.04167, 0.6667, 0.04167, 0.6667, 0.04167, 1.0, 0.04167, 1.0, 0.08333, 0.6667, 0.08333, 0.6667, 0.08333, 1.0, 0.08333, 1.0, 0.125, 0.6667, 0.125, 0.6667, 0.125, 1.0, 0.125, 1.0, 0.1667, 0.6667, 0.1667, 0.6667, 0.1667, 1.0, 0.1667, 1.0, 0.2083, 0.6667, 0.2083, 0.6667, 0.2083, 1.0, 0.2083, 1.0, 0.25, 0.6667, 0.25, 0.6667, 0.25, 1.0, 0.25, 1.0, 0.2917, 0.6667, 0.2917, 0.6667, 0.2917, 1.0, 0.2917, 1.0, 0.3333, 0.6667, 0.3333, 0.6667, 0.3333, 1.0, 0.3333, 1.0, 0.375, 0.6667, 0.375, 0.6667, 0.375, 1.0, 0.375, 1.0, 0.4167, 0.6667, 0.4167, 0.6667, 0.4167, 1.0, 0.4167, 1.0, 0.4583, 0.6667, 0.4583, 0.6667, 0.4583, 1.0, 0.4583, 1.0, 0.5, 0.6667, 0.5, 0.6667, 0.5, 1.0, 0.5, 1.0, 0.5417, 0.6667, 0.5417, 0.6667, 0.5417, 1.0, 0.5417, 1.0, 0.5833, 0.6667, 0.5833, 0.6667, 0.5833, 1.0, 0.5833, 1.0, 0.625, 0.6667, 0.625, 0.6667, 0.625, 1.0, 0.625, 1.0, 0.6667, 0.6667, 0.6667, 0.6667, 0.6667, 1.0, 0.6667, 1.0, 0.7083, 0.6667, 0.7083, 0.6667, 0.7083, 1.0, 0.7083, 1.0, 0.75, 0.6667, 0.75, 0.6667, 0.75, 1.0, 0.75, 1.0, 0.7917, 0.6667, 0.7917, 0.6667, 0.7917, 1.0, 0.7917, 1.0, 0.8333, 0.6667, 0.8333, 0.6667, 0.8333, 1.0, 0.8333, 1.0, 0.875, 0.6667, 0.875, 0.6667, 0.875, 1.0, 0.875, 1.0, 0.9167, 0.6667, 0.9167, 0.6667, 0.9167, 1.0, 0.9167, 1.0, 0.9583, 0.6667, 0.9583, 0.6667, 0.9583, 1.0, 0.9583, 1.0, 1.0, 0.6667, 1.0, -5.96e-08, 0.9583, 0.3333, 0.9583, 0.3333, 1.0, -5.96e-08, 1.0, 0.3333, 0.9583, 0.6667, 0.9583, 0.6667, 1.0, 0.3333, 1.0, -5.96e-08, 0.9167, 0.3333, 0.9167, 0.3333, 0.9583, -5.96e-08, 0.9583, 0.3333, 0.9167, 0.6667, 0.9167, 0.6667, 0.9583, 0.3333, 0.9583, -5.96e-08, 0.875, 0.3333, 0.875, 0.3333, 0.9167, -5.96e-08, 0.9167, 0.3333, 0.875, 0.6667, 0.875, 0.6667, 0.9167, 0.3333, 0.9167, -8.941e-08, 0.8333, 0.3333, 0.8333, 0.3333, 0.875, -5.96e-08, 0.875, 0.3333, 0.8333, 0.6667, 0.8333, 0.6667, 0.875, 0.3333, 0.875, -8.941e-08, 0.7917, 0.3333, 0.7917, 0.3333, 0.8333, -8.941e-08, 0.8333, 0.3333, 0.7917, 0.6667, 0.7917, 0.6667, 0.8333, 0.3333, 0.8333, -8.941e-08, 0.75, 0.3333, 0.75, 0.3333, 0.7917, -8.941e-08, 0.7917, 0.3333, 0.75, 0.6667, 0.75, 0.6667, 0.7917, 0.3333, 0.7917, -8.941e-08, 0.7083, 0.3333, 0.7083, 0.3333, 0.75, -8.941e-08, 0.75, 0.3333, 0.7083, 0.6667, 0.7083, 0.6667, 0.75, 0.3333, 0.75, -8.941e-08, 0.6667, 0.3333, 0.6667, 0.3333, 0.7083, -8.941e-08, 0.7083, 0.3333, 0.6667, 0.6667, 0.6667, 0.6667, 0.7083, 0.3333, 0.7083, -8.941e-08, 0.625, 0.3333, 0.625, 0.3333, 0.6667, -8.941e-08, 0.6667, 0.3333, 0.625, 0.6667, 0.625, 0.6667, 0.6667, 0.3333, 0.6667, -8.941e-08, 0.5833, 0.3333, 0.5833, 0.3333, 0.625, -8.941e-08, 0.625, 0.3333, 0.5833, 0.6667, 0.5833, 0.6667, 0.625, 0.3333, 0.625, -8.941e-08, 0.5417, 0.3333, 0.5417, 0.3333, 0.5833, -8.941e-08, 0.5833, 0.3333, 0.5417, 0.6667, 0.5417, 0.6667, 0.5833, 0.3333, 0.5833, -8.941e-08, 0.5, 0.3333, 0.5, 0.3333, 0.5417, -8.941e-08, 0.5417, 0.3333, 0.5, 0.6667, 0.5, 0.6667, 0.5417, 0.3333, 0.5417, -5.96e-08, 0.4583, 0.3333, 0.4583, 0.3333, 0.5, -8.941e-08, 0.5, 0.3333, 0.4583, 0.6667, 0.4583, 0.6667, 0.5, 0.3333, 0.5, -1.192e-07, 0.4167, 0.3333, 0.4167, 0.3333, 0.4583, -5.96e-08, 0.4583, 0.3333, 0.4167, 0.6667, 0.4167, 0.6667, 0.4583, 0.3333, 0.4583, -5.96e-08, 0.375, 0.3333, 0.375, 0.3333, 0.4167, -1.192e-07, 0.4167, 0.3333, 0.375, 0.6667, 0.375, 0.6667, 0.4167, 0.3333, 0.4167, -1.192e-07, 0.3333, 0.3333, 0.3333, 0.3333, 0.375, -5.96e-08, 0.375, 0.3333, 0.3333, 0.6667, 0.3333, 0.6667, 0.375, 0.3333, 0.375, -5.96e-08, 0.2917, 0.3333, 0.2917, 0.3333, 0.3333, -1.192e-07, 0.3333, 0.3333, 0.2917, 0.6667, 0.2917, 0.6667, 0.3333, 0.3333, 0.3333, -1.192e-07, 0.25, 0.3333, 0.25, 0.3333, 0.2917, -5.96e-08, 0.2917, 0.3333, 0.25, 0.6667, 0.25, 0.6667, 0.2917, 0.3333, 0.2917, -5.96e-08, 0.2083, 0.3333, 0.2083, 0.3333, 0.25, -1.192e-07, 0.25, 0.3333, 0.2083, 0.6667, 0.2083, 0.6667, 0.25, 0.3333, 0.25, -1.192e-07, 0.1667, 0.3333, 0.1667, 0.3333, 0.2083, -5.96e-08, 0.2083, 0.3333, 0.1667, 0.6667, 0.1667, 0.6667, 0.2083, 0.3333, 0.2083, -5.96e-08, 0.125, 0.3333, 0.125, 0.3333, 0.1667, -1.192e-07, 0.1667, 0.3333, 0.125, 0.6667, 0.125, 0.6667, 0.1667, 0.3333, 0.1667, -1.192e-07, 0.08333, 0.3333, 0.08333, 0.3333, 0.125, -5.96e-08, 0.125, 0.3333, 0.08333, 0.6667, 0.08333, 0.6667, 0.125, 0.3333, 0.125, -5.96e-08, 0.04167, 0.3333, 0.04167, 0.3333, 0.08333, -1.192e-07, 0.08333, 0.3333, 0.04167, 0.6667, 0.04167, 0.6667, 0.08333, 0.3333, 0.08333, -1.192e-07, -1.192e-07, 0.3333, -1.192e-07, 0.3333, 0.04167, -5.96e-08, 0.04167, 0.3333, -1.192e-07, 0.6667, -1.192e-07, 0.6667, 0.04167, 0.3333, 0.04167])
me_cylinder_004.materials.append(mat_mat_wheel_lightning_clouds)
me_cylinder_004.update()

# ---- objects
ob_tire = bpy.data.objects.new('Tire', me_cylinder_001)
ob_wheel = bpy.data.objects.new('Wheel', me_cylinder_002)
ob_lightning = bpy.data.objects.new('Lightning', me_cylinder_010)
ob_lightning_001 = bpy.data.objects.new('Lightning.001', me_cylinder_003)
ob_lightning_002 = bpy.data.objects.new('Lightning.002', me_cylinder_004)

# ---- transforms, parenting, visibility, modifiers, constraints
ob_tire.location = (0.0, 0.0, 0.0)
_m = ob_tire.modifiers.new('Auto Smooth', 'NODES')
_m.node_group = ng_auto_smooth
_gi = [s.identifier for s in ng_auto_smooth.interface.items_tree if s.item_type == 'SOCKET' and s.in_out == 'INPUT']
_m[_gi[1]] = 0.5236  # Angle
ob_wheel.location = (0.0, 0.0, 0.0)
ob_lightning.location = (0.0, 0.0, 0.0)
_m = ob_lightning.modifiers.new('Auto Smooth', 'NODES')
_m.node_group = ng_auto_smooth
_gi = [s.identifier for s in ng_auto_smooth.interface.items_tree if s.item_type == 'SOCKET' and s.in_out == 'INPUT']
_m[_gi[1]] = 1.321  # Angle
ob_lightning_001.location = (0.0, 0.0, 0.0)
_m = ob_lightning_001.modifiers.new('Auto Smooth', 'NODES')
_m.node_group = ng_auto_smooth
_gi = [s.identifier for s in ng_auto_smooth.interface.items_tree if s.item_type == 'SOCKET' and s.in_out == 'INPUT']
_m[_gi[1]] = 1.321  # Angle
ob_lightning_002.location = (0.0, 0.0, 0.0)
_m = ob_lightning_002.modifiers.new('Auto Smooth', 'NODES')
_m.node_group = ng_auto_smooth
_gi = [s.identifier for s in ng_auto_smooth.interface.items_tree if s.item_type == 'SOCKET' and s.in_out == 'INPUT']
_m[_gi[1]] = 1.321  # Angle

# ---- collection membership
col_wheel.objects.link(ob_tire)
col_wheel.objects.link(ob_wheel)
col_effects.objects.link(ob_lightning)
col_effects.objects.link(ob_lightning_001)
col_effects.objects.link(ob_lightning_002)
def _layer_coll(name, lc=None):
    lc = lc or bpy.context.view_layer.layer_collection
    for c in lc.children:
        if c.name == name: return c
        r = _layer_coll(name, c)
        if r: return r
_layer_coll('Wheel').exclude = True

# ---- scene / render settings (as saved in the file)
scene.frame_start = 1; scene.frame_end = 250; scene.frame_set(1)
scene.render.engine = 'BLENDER_EEVEE_NEXT'
scene.cycles.sampling_pattern = 'TABULATED_SOBOL'
bpy.context.view_layer.update()

# ---- added for rendering (the .blend has no active camera and no usable light): camera, sun
cam_auto = bpy.data.cameras.new('AutoCamera')
cam_auto.lens = 50.0
cam_auto.sensor_width = 36.0
cam_auto.clip_end = 1000.0
ob_auto_camera = bpy.data.objects.new('AutoCamera', cam_auto)
scene.collection.objects.link(ob_auto_camera)
ob_auto_camera.location = (4.55447, -5.46537, 3.64358)
ob_auto_camera.rotation_euler = (1.09748, -7.21219e-08, 0.694738)
scene.camera = ob_auto_camera
light_auto_sun = bpy.data.lights.new('AutoSun', 'SUN')
light_auto_sun.energy = 3.0
light_auto_sun.angle = 0.0523599
ob_auto_sun = bpy.data.objects.new('AutoSun', light_auto_sun)
scene.collection.objects.link(ob_auto_sun)
ob_auto_sun.rotation_euler = (0.872665, 0.174533, 0.523599)
bpy.context.view_layer.update()
